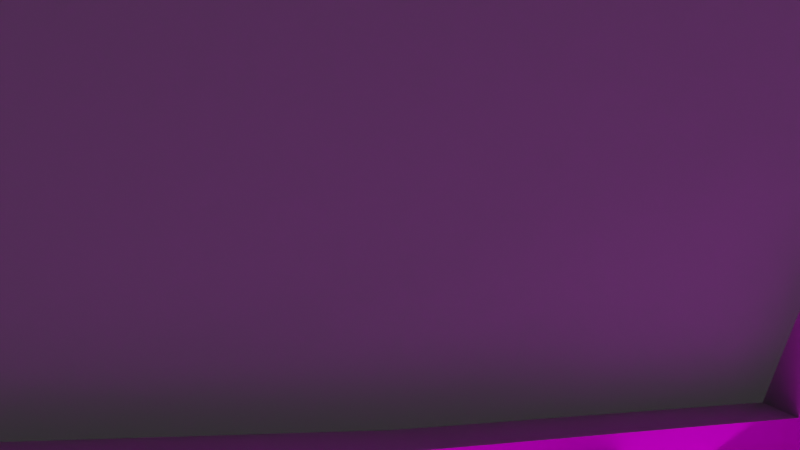 # Source: samdim_vc.blend  (saved by Blender 3.1.7; exported with 4.5.12 LTS)
import bpy
from mathutils import Matrix  # noqa: F401  (used for matrix-valued properties, if any)

bpy.ops.wm.read_factory_settings(use_empty=True)
scene = bpy.context.scene
scene.name = 'Scene'

# ---- collections
col_collection = bpy.data.collections.new('Collection'); scene.collection.children.link(col_collection)

# ---- images (referenced by path relative to the original .blend; pixels are not part of the script)
import os
ASSET_DIR = os.environ.get("B2B_ASSET_DIR", "")  # directory of the original .blend (textures are referenced by path, not embedded)
HERE = os.path.dirname(os.path.abspath(__file__))  # packed textures are extracted next to this script under _unpacked/

def load_image(name, relpath, width, height, colorspace="sRGB"):
    """Load a texture the original file referenced (path relative to the .blend, or extracted next to this script)."""
    p = next((c for c in (os.path.join(HERE, relpath), os.path.join(ASSET_DIR, relpath)) if relpath and os.path.exists(c)), "")
    if p:
        img = bpy.data.images.load(p, check_existing=True)
        img.name = name
    else:  # same state as the original file: an image datablock whose file is absent (Cycles renders it pink)
        img = bpy.data.images.new(name, width, height)
        img.source = "FILE"
        img.filepath = "//" + (relpath or name)
    img.colorspace_settings.name = colorspace
    return img
img_il96bottom_bmp = load_image('il96bottom.bmp', 'il96bottom.bmp', 1024, 1024, 'sRGB')
img_panelz_lm_bmp = load_image('panelz_lm.bmp', 'panelz_lm.bmp', 1024, 1024, 'sRGB')
img_panelz_bmp = load_image('panelz.bmp', 'panelz.bmp', 1024, 1024, 'sRGB')

# ---- materials (node trees are filled in below, after node groups)
mat_material13_002 = bpy.data.materials.new('material13.002')
mat_material13_002.use_backface_culling = True
mat_material13_002.use_transparent_shadow = False
mat_material12_002 = bpy.data.materials.new('material12.002')
mat_material12_002.use_backface_culling = True
mat_material12_002.use_transparent_shadow = False
mat_material12_002.diffuse_color = (0.8314, 0.8314, 0.8314, 1.0)
mat_material06_002 = bpy.data.materials.new('material06.002')
mat_material06_002.use_backface_culling = True
mat_material06_002.use_transparent_shadow = False
mat_material06_002.diffuse_color = (0.3333, 0.3333, 0.3333, 1.0)
mat_material10_002 = bpy.data.materials.new('material10.002')
mat_material10_002.use_backface_culling = True
mat_material10_002.use_transparent_shadow = False
mat_material10_002.diffuse_color = (0.7529, 0.7529, 0.7529, 1.0)
mat_material17_002 = bpy.data.materials.new('material17.002')
mat_material17_002.use_backface_culling = True
mat_material17_002.use_transparent_shadow = False
mat_material01_002 = bpy.data.materials.new('material01.002')
mat_material01_002.surface_render_method = 'BLENDED'
mat_material01_002.blend_method = 'BLEND'
mat_material01_002.use_backface_culling = True
mat_material01_002.use_transparent_shadow = False
mat_material01_002.diffuse_color = (1.0, 0.01569, 0.04314, 0.549)
mat_material02_002 = bpy.data.materials.new('material02.002')
mat_material02_002.surface_render_method = 'BLENDED'
mat_material02_002.blend_method = 'BLEND'
mat_material02_002.use_backface_culling = True
mat_material02_002.use_transparent_shadow = False
mat_material02_002.diffuse_color = (0.4706, 0.5255, 0.5451, 0.549)
mat_material00_002 = bpy.data.materials.new('material00.002')
mat_material00_002.surface_render_method = 'BLENDED'
mat_material00_002.blend_method = 'BLEND'
mat_material00_002.use_backface_culling = True
mat_material00_002.use_transparent_shadow = False
mat_material00_002.diffuse_color = (0.08627, 0.5922, 0.0, 0.549)
mat_material09_002 = bpy.data.materials.new('material09.002')
mat_material09_002.use_backface_culling = True
mat_material09_002.use_transparent_shadow = False
mat_material09_002.diffuse_color = (0.7255, 0.7255, 0.7255, 1.0)

# ---- node groups
ng_auto_smooth = bpy.data.node_groups.new('Auto Smooth', 'GeometryNodeTree')
_s = ng_auto_smooth.interface.new_socket(name='Geometry', in_out='OUTPUT', socket_type='NodeSocketGeometry')
_s = ng_auto_smooth.interface.new_socket(name='Geometry', in_out='INPUT', socket_type='NodeSocketGeometry')
_s = ng_auto_smooth.interface.new_socket(name='Angle', in_out='INPUT', socket_type='NodeSocketFloat')
_s.subtype = 'ANGLE'
_s.min_value = 0.0
_s.max_value = 3.142
ng_auto_smooth.is_modifier = True
_N = ng_auto_smooth.nodes; _L = ng_auto_smooth.links
n0 = _N.new('NodeGroupOutput'); n0.name = 'Group Output'; n0.location = (480, -100)
n1 = _N.new('NodeGroupInput'); n1.name = 'Group Input'; n1.location = (-420, -300)
n2 = _N.new('NodeGroupInput'); n2.name = 'Group Input.001'; n2.location = (-60, -100)
n3 = _N.new('GeometryNodeSetShadeSmooth'); n3.name = 'Set Shade Smooth'; n3.location = (120, -100)
n3.domain = 'EDGE'
n4 = _N.new('GeometryNodeSetShadeSmooth'); n4.name = 'Set Shade Smooth.001'; n4.location = (300, -100)
n5 = _N.new('GeometryNodeInputMeshEdgeAngle'); n5.name = 'Edge Angle'; n5.location = (-420, -220)
n6 = _N.new('GeometryNodeInputEdgeSmooth'); n6.name = 'Is Edge Smooth'; n6.location = (-60, -160)
n7 = _N.new('GeometryNodeInputShadeSmooth'); n7.name = 'Is Face Smooth'; n7.location = (-240, -340)
n8 = _N.new('FunctionNodeBooleanMath'); n8.name = 'Boolean Math'; n8.location = (-60, -220)
n9 = _N.new('FunctionNodeCompare'); n9.name = 'Compare'; n9.location = (-240, -180)
n9.operation = 'LESS_EQUAL'
_L.new(n5.outputs[0], n9.inputs[0])
_L.new(n4.outputs[0], n0.inputs[0])
_L.new(n1.outputs[1], n9.inputs[1])
_L.new(n9.outputs[0], n8.inputs[0])
_L.new(n7.outputs[0], n8.inputs[1])
_L.new(n2.outputs[0], n3.inputs[0])
_L.new(n6.outputs[0], n3.inputs[1])
_L.new(n3.outputs[0], n4.inputs[0])
_L.new(n8.outputs[0], n3.inputs[2])
n0.is_active_output = True

# ---- material node trees
mat_material13_002.use_nodes = True; mat_material13_002.node_tree.nodes.clear()
_N = mat_material13_002.node_tree.nodes; _L = mat_material13_002.node_tree.links
n0 = _N.new('ShaderNodeBsdfPrincipled'); n0.name = 'Principled BSDF'; n0.location = (10, 300)
n0.distribution = 'GGX'
n0.subsurface_method = 'RANDOM_WALK_SKIN'
n0.inputs[1].default_value = 1.0
n0.inputs[2].default_value = 1.0
n0.inputs[3].default_value = 1.45
n0.inputs[27].default_value = (0.0, 0.0, 0.0, 1.0)
n0.inputs[28].default_value = 1.0
n1 = _N.new('ShaderNodeOutputMaterial'); n1.name = 'Material Output'; n1.location = (320, 270)
n2 = _N.new('ShaderNodeTexImage'); n2.name = 'Image Texture'; n2.location = (-440, 210)
n2.label = 'BASE COLOR'
n2.image = img_il96bottom_bmp
_L.new(n0.outputs[0], n1.inputs[0])
_L.new(n2.outputs[0], n0.inputs[0])
n1.is_active_output = True
mat_material12_002.use_nodes = True; mat_material12_002.node_tree.nodes.clear()
_N = mat_material12_002.node_tree.nodes; _L = mat_material12_002.node_tree.links
n0 = _N.new('ShaderNodeBsdfPrincipled'); n0.name = 'Principled BSDF'; n0.location = (10, 300)
n0.distribution = 'GGX'
n0.subsurface_method = 'RANDOM_WALK_SKIN'
n0.inputs[0].default_value = (0.8314, 0.8314, 0.8314, 1.0)
n0.inputs[1].default_value = 1.0
n0.inputs[2].default_value = 1.0
n0.inputs[3].default_value = 1.45
n0.inputs[27].default_value = (0.0, 0.0, 0.0, 1.0)
n0.inputs[28].default_value = 1.0
n1 = _N.new('ShaderNodeOutputMaterial'); n1.name = 'Material Output'; n1.location = (320, 270)
_L.new(n0.outputs[0], n1.inputs[0])
n1.is_active_output = True
mat_material06_002.use_nodes = True; mat_material06_002.node_tree.nodes.clear()
_N = mat_material06_002.node_tree.nodes; _L = mat_material06_002.node_tree.links
n0 = _N.new('ShaderNodeBsdfPrincipled'); n0.name = 'Principled BSDF'; n0.location = (10, 300)
n0.distribution = 'GGX'
n0.subsurface_method = 'RANDOM_WALK_SKIN'
n0.inputs[0].default_value = (0.3333, 0.3333, 0.3333, 1.0)
n0.inputs[1].default_value = 1.0
n0.inputs[2].default_value = 1.0
n0.inputs[3].default_value = 1.45
n0.inputs[27].default_value = (0.0, 0.0, 0.0, 1.0)
n0.inputs[28].default_value = 1.0
n1 = _N.new('ShaderNodeOutputMaterial'); n1.name = 'Material Output'; n1.location = (320, 270)
_L.new(n0.outputs[0], n1.inputs[0])
n1.is_active_output = True
mat_material10_002.use_nodes = True; mat_material10_002.node_tree.nodes.clear()
_N = mat_material10_002.node_tree.nodes; _L = mat_material10_002.node_tree.links
n0 = _N.new('ShaderNodeBsdfPrincipled'); n0.name = 'Principled BSDF'; n0.location = (10, 300)
n0.distribution = 'GGX'
n0.subsurface_method = 'RANDOM_WALK_SKIN'
n0.inputs[0].default_value = (0.7529, 0.7529, 0.7529, 1.0)
n0.inputs[1].default_value = 1.0
n0.inputs[2].default_value = 1.0
n0.inputs[3].default_value = 1.45
n0.inputs[27].default_value = (0.0, 0.0, 0.0, 1.0)
n0.inputs[28].default_value = 1.0
n1 = _N.new('ShaderNodeOutputMaterial'); n1.name = 'Material Output'; n1.location = (320, 270)
_L.new(n0.outputs[0], n1.inputs[0])
n1.is_active_output = True
mat_material17_002.use_nodes = True; mat_material17_002.node_tree.nodes.clear()
_N = mat_material17_002.node_tree.nodes; _L = mat_material17_002.node_tree.links
n0 = _N.new('ShaderNodeBsdfPrincipled'); n0.name = 'Principled BSDF'; n0.location = (10, 300)
n0.distribution = 'GGX'
n0.subsurface_method = 'RANDOM_WALK_SKIN'
n0.inputs[1].default_value = 1.0
n0.inputs[2].default_value = 1.0
n0.inputs[3].default_value = 1.45
n0.inputs[28].default_value = 1.0
n1 = _N.new('ShaderNodeOutputMaterial'); n1.name = 'Material Output'; n1.location = (320, 270)
n2 = _N.new('ShaderNodeTexImage'); n2.name = 'Image Texture'; n2.location = (-440, -20)
n2.label = 'EMISSIVE'
n2.image = img_panelz_lm_bmp
n3 = _N.new('ShaderNodeTexImage'); n3.name = 'Image Texture.001'; n3.location = (-440, 440)
n3.label = 'BASE COLOR'
n3.image = img_panelz_bmp
_L.new(n0.outputs[0], n1.inputs[0])
_L.new(n2.outputs[0], n0.inputs[27])
_L.new(n3.outputs[0], n0.inputs[0])
n1.is_active_output = True
mat_material01_002.use_nodes = True; mat_material01_002.node_tree.nodes.clear()
_N = mat_material01_002.node_tree.nodes; _L = mat_material01_002.node_tree.links
n0 = _N.new('ShaderNodeBsdfPrincipled'); n0.name = 'Principled BSDF'; n0.location = (10, 300)
n0.distribution = 'GGX'
n0.subsurface_method = 'RANDOM_WALK_SKIN'
n0.inputs[0].default_value = (1.0, 0.01569, 0.04314, 1.0)
n0.inputs[1].default_value = 1.0
n0.inputs[2].default_value = 1.0
n0.inputs[3].default_value = 1.45
n0.inputs[4].default_value = 0.549
n0.inputs[27].default_value = (0.0, 0.0, 0.0, 1.0)
n0.inputs[28].default_value = 1.0
n1 = _N.new('ShaderNodeOutputMaterial'); n1.name = 'Material Output'; n1.location = (320, 270)
_L.new(n0.outputs[0], n1.inputs[0])
n1.is_active_output = True
mat_material02_002.use_nodes = True; mat_material02_002.node_tree.nodes.clear()
_N = mat_material02_002.node_tree.nodes; _L = mat_material02_002.node_tree.links
n0 = _N.new('ShaderNodeBsdfPrincipled'); n0.name = 'Principled BSDF'; n0.location = (10, 300)
n0.distribution = 'GGX'
n0.subsurface_method = 'RANDOM_WALK_SKIN'
n0.inputs[0].default_value = (0.4706, 0.5255, 0.5451, 1.0)
n0.inputs[1].default_value = 1.0
n0.inputs[2].default_value = 1.0
n0.inputs[3].default_value = 1.45
n0.inputs[4].default_value = 0.549
n0.inputs[27].default_value = (0.0, 0.0, 0.0, 1.0)
n0.inputs[28].default_value = 1.0
n1 = _N.new('ShaderNodeOutputMaterial'); n1.name = 'Material Output'; n1.location = (320, 270)
_L.new(n0.outputs[0], n1.inputs[0])
n1.is_active_output = True
mat_material00_002.use_nodes = True; mat_material00_002.node_tree.nodes.clear()
_N = mat_material00_002.node_tree.nodes; _L = mat_material00_002.node_tree.links
n0 = _N.new('ShaderNodeBsdfPrincipled'); n0.name = 'Principled BSDF'; n0.location = (10, 300)
n0.distribution = 'GGX'
n0.subsurface_method = 'RANDOM_WALK_SKIN'
n0.inputs[0].default_value = (0.08627, 0.5922, 0.0, 1.0)
n0.inputs[1].default_value = 1.0
n0.inputs[2].default_value = 1.0
n0.inputs[3].default_value = 1.45
n0.inputs[4].default_value = 0.549
n0.inputs[27].default_value = (0.0, 0.0, 0.0, 1.0)
n0.inputs[28].default_value = 1.0
n1 = _N.new('ShaderNodeOutputMaterial'); n1.name = 'Material Output'; n1.location = (320, 270)
_L.new(n0.outputs[0], n1.inputs[0])
n1.is_active_output = True
mat_material09_002.use_nodes = True; mat_material09_002.node_tree.nodes.clear()
_N = mat_material09_002.node_tree.nodes; _L = mat_material09_002.node_tree.links
n0 = _N.new('ShaderNodeBsdfPrincipled'); n0.name = 'Principled BSDF'; n0.location = (10, 300)
n0.distribution = 'GGX'
n0.subsurface_method = 'RANDOM_WALK_SKIN'
n0.inputs[0].default_value = (0.7255, 0.7255, 0.7255, 1.0)
n0.inputs[1].default_value = 1.0
n0.inputs[2].default_value = 1.0
n0.inputs[3].default_value = 1.45
n0.inputs[27].default_value = (0.0, 0.0, 0.0, 1.0)
n0.inputs[28].default_value = 1.0
n1 = _N.new('ShaderNodeOutputMaterial'); n1.name = 'Material Output'; n1.location = (320, 270)
_L.new(n0.outputs[0], n1.inputs[0])
n1.is_active_output = True

# ---- world
world_world = bpy.data.worlds.new('World'); scene.world = world_world
world_world.use_nodes = True; world_world.node_tree.nodes.clear()
_N = world_world.node_tree.nodes; _L = world_world.node_tree.links
n0 = _N.new('ShaderNodeOutputWorld'); n0.name = 'World Output'; n0.location = (300, 300)
n1 = _N.new('ShaderNodeBackground'); n1.name = 'Background'; n1.location = (10, 300)
n1.inputs[0].default_value = (0.05088, 0.05088, 0.05088, 1.0)
_L.new(n1.outputs[0], n0.inputs[0])
n0.is_active_output = True
world_world.color = (0.05088, 0.05088, 0.05088)
world_world.use_sun_shadow = False
world_world.sun_shadow_jitter_overblur = 0.0

# ---- cameras
cam_camera_001 = bpy.data.cameras.new('Camera.001')

# ---- meshes
me_part000_002 = bpy.data.meshes.new('part000.002')
me_part000_002.from_pydata([(-0.8909, -20.66, 1.537), (-1.159, -20.7, 1.424), (-1.328, -20.06, 1.559), (-0.5685, -21.36, 1.511), (-0.838, -21.33, 1.404), (-0.3243, -21.4, 1.579), (0.3243, -21.4, 1.579), (0.044, -21.82, 1.428), (-0.044, -21.82, 1.428), (0.5685, -21.36, 1.511), (0.8909, -20.66, 1.537), (0.838, -21.33, 1.404), (1.328, -20.06, 1.559), (1.159, -20.7, 1.424), (-0.5685, -21.36, 1.511), (-0.8909, -20.66, 1.537), (0.8909, -20.66, 1.537), (0.5685, -21.36, 1.511), (0.5685, -21.36, 1.511), (0.3243, -21.4, 1.579), (-0.3243, -21.4, 1.579), (-0.5685, -21.36, 1.511), (-0.8909, -20.66, 1.537), (-1.328, -20.06, 1.559), (1.328, -20.06, 1.559), (0.8909, -20.66, 1.537), (-1.556, -20.06, 1.193), (-1.719, -20.06, 0.8247), (-1.818, -20.06, 0.3519), (1.818, -20.06, 0.3519), (1.719, -20.06, 0.8247), (1.556, -20.06, 1.193), (1.328, -20.06, 1.559), (-1.328, -20.06, 1.559), (1.818, -20.06, 0.3519), (-1.818, -20.06, 0.3519), (-1.543, -20.58, 0.3265), (1.543, -20.58, 0.3265), (1.543, -20.58, 0.3265), (-1.543, -20.58, 0.3265), (-1.345, -21.23, 0.2425), (1.345, -21.23, 0.2425), (1.345, -21.23, 0.2425), (-1.345, -21.23, 0.2425), (-1.146, -21.73, 0.1945), (1.146, -21.73, 0.1945), (1.146, -21.73, 0.1945), (-1.146, -21.73, 0.1945), (-0.8428, -22.34, 0.1396), (0.8428, -22.34, 0.1396), (-1.818, -20.06, 0.3519), (-1.719, -20.06, 0.8247), (-1.465, -20.58, 0.728), (-1.543, -20.58, 0.3265), (-1.281, -21.23, 0.646), (-1.345, -21.23, 0.2425), (-1.097, -21.73, 0.532), (-1.146, -21.73, 0.1945), (-1.246, -21.08, 0.958), (-0.9851, -21.73, 0.768), (-0.8093, -22.34, 0.3185), (-0.8428, -22.34, 0.1396), (-0.7335, -22.34, 0.5068), (-1.567, -20.35, 0.922), (-1.493, -20.35, 1.122), (-1.556, -20.06, 1.193), (-1.043, -20.94, 1.424), (-1.295, -20.94, 0.924), (-0.993, -21.08, 1.404), (-0.74, -21.48, 1.432), (-0.988, -21.65, 0.948), (-0.914, -21.67, 1.042), (-2.677e-15, -21.86, 1.424), (-2.732e-15, -22.31, 0.98), (-0.056, -22.26, 0.972), (-0.382, -21.67, 1.43), (-0.82, -21.86, 1.004), (-0.6171, -22.34, 0.6536), (-0.464, -22.05, 0.98), (-0.4584, -22.34, 0.7478), (-0.1337, -22.34, 0.8532), (-0.3201, -22.34, 0.8175), (-2.74e-15, -22.38, 0.8739), (1.543, -20.58, 0.3265), (1.465, -20.58, 0.728), (1.719, -20.06, 0.8247), (1.818, -20.06, 0.3519), (1.345, -21.23, 0.2425), (1.281, -21.23, 0.646), (1.146, -21.73, 0.1945), (1.097, -21.73, 0.532), (0.9851, -21.73, 0.768), (1.246, -21.08, 0.958), (0.8428, -22.34, 0.1396), (0.8093, -22.34, 0.3185), (0.7335, -22.34, 0.5068), (1.567, -20.35, 0.922), (1.556, -20.06, 1.193), (1.449, -20.35, 1.122), (1.043, -20.94, 1.424), (1.295, -20.94, 0.924), (0.993, -21.08, 1.404), (0.74, -21.48, 1.432), (0.988, -21.65, 0.948), (0.914, -21.67, 1.042), (0.056, -22.26, 0.972), (0.382, -21.67, 1.43), (0.82, -21.86, 1.004), (0.6171, -22.34, 0.6536), (0.4584, -22.34, 0.7478), (0.464, -22.05, 0.98), (0.1337, -22.34, 0.8532), (0.3201, -22.34, 0.8175)], [], [(0, 1, 2), (0, 3, 4), (5, 6, 7), (5, 7, 8), (9, 10, 11), (10, 12, 13), (14, 15, 16), (14, 16, 17), (18, 19, 20), (18, 20, 21), (22, 23, 24), (22, 24, 25), (26, 27, 28), (26, 28, 29), (26, 29, 30), (26, 30, 31), (26, 31, 32), (26, 32, 33), (34, 35, 36), (34, 36, 37), (38, 39, 40), (38, 40, 41), (42, 43, 44), (42, 44, 45), (46, 47, 48), (46, 48, 49), (50, 51, 52), (50, 52, 53), (53, 52, 54), (53, 54, 55), (55, 54, 56), (55, 56, 57), (54, 58, 59), (54, 59, 56), (57, 56, 60), (57, 60, 61), (56, 59, 62), (56, 62, 60), (63, 52, 51), (64, 65, 1), (1, 65, 2), (1, 0, 66), (67, 52, 63), (58, 67, 66), (58, 66, 68), (58, 54, 52), (58, 52, 67), (66, 0, 68), (68, 0, 4), (4, 3, 69), (70, 59, 58), (70, 71, 59), (72, 73, 74), (72, 74, 8), (75, 69, 3), (75, 3, 5), (4, 69, 76), (4, 76, 71), (71, 76, 59), (59, 76, 77), (59, 77, 62), (77, 76, 78), (77, 78, 79), (78, 74, 80), (80, 81, 78), (78, 81, 79), (82, 80, 74), (82, 74, 73), (83, 84, 85), (83, 85, 86), (87, 88, 84), (87, 84, 83), (89, 90, 88), (89, 88, 87), (90, 91, 92), (90, 92, 88), (93, 94, 90), (93, 90, 89), (94, 95, 91), (94, 91, 90), (85, 84, 96), (13, 97, 98), (12, 97, 13), (99, 10, 13), (96, 84, 100), (101, 99, 100), (101, 100, 92), (100, 84, 88), (100, 88, 92), (101, 10, 99), (11, 10, 101), (102, 9, 11), (92, 91, 103), (91, 104, 103), (7, 105, 73), (7, 73, 72), (6, 9, 102), (6, 102, 106), (104, 107, 102), (104, 102, 11), (91, 107, 104), (95, 108, 107), (95, 107, 91), (109, 110, 107), (109, 107, 108), (111, 105, 110), (110, 112, 111), (109, 112, 110), (73, 105, 111), (73, 111, 82), (51, 65, 63), (63, 65, 64), (98, 97, 96), (96, 97, 85), (8, 75, 5), (6, 106, 7)])
me_part000_002.polygons.foreach_set('use_smooth', [1, 1, 1, 1, 1, 1, 0, 0, 0, 0, 0, 0, 0, 0, 0, 0, 0, 0, 0, 0, 0, 0, 0, 0, 0, 0, 1, 1, 1, 1, 1, 1, 1, 1, 1, 1, 1, 1, 1, 1, 1, 1, 1, 1, 1, 1, 1, 1, 1, 1, 1, 1, 1, 1, 1, 1, 1, 1, 1, 1, 1, 1, 1, 1, 1, 1, 1, 1, 1, 1, 1, 1, 1, 1, 1, 1, 1, 1, 1, 1, 1, 1, 1, 1, 1, 1, 1, 1, 1, 1, 1, 1, 1, 1, 1, 1, 1, 1, 1, 1, 1, 1, 1, 1, 1, 1, 1, 1, 1, 1, 1, 1, 1, 1, 1, 1])
_uv = me_part000_002.uv_layers.new(name='UVMap')
_uv.uv.foreach_set('vector', [0.8693, 0.9172, 0.8566, 0.919, 0.8485, 0.8887, 0.8693, 0.9172, 0.8846, 0.9508, 0.8718, 0.9493, 0.8962, 0.9523, 0.9271, 0.9523, 0.9138, 0.9724, 0.8962, 0.9523, 0.9138, 0.9724, 0.9096, 0.9724, 0.9387, 0.9508, 0.954, 0.9172, 0.9515, 0.9493, 0.954, 0.9172, 0.9748, 0.8887, 0.9667, 0.919, 0.8846, 0.9508, 0.8693, 0.9172, 0.954, 0.9172, 0.8846, 0.9508, 0.954, 0.9172, 0.9387, 0.9508, 0.9387, 0.9508, 0.9271, 0.9523, 0.8962, 0.9523, 0.9387, 0.9508, 0.8962, 0.9523, 0.8846, 0.9508, 0.8693, 0.9172, 0.8485, 0.8887, 0.9748, 0.8887, 0.8693, 0.9172, 0.9748, 0.8887, 0.954, 0.9172, 0.8387, 0.8675, 0.8309, 0.85, 0.8262, 0.8275, 0.8387, 0.8675, 0.8262, 0.8275, 1.0, 0.8275, 0.8387, 0.8675, 1.0, 0.8275, 0.9954, 0.85, 0.8387, 0.8675, 0.9954, 0.85, 0.9876, 0.8675, 0.8387, 0.8675, 0.9876, 0.8675, 0.9766, 0.8849, 0.8387, 0.8675, 0.9766, 0.8849, 0.8496, 0.8849, 0.7197, 0.9326, 0.8253, 0.9326, 0.8173, 0.9473, 0.7197, 0.9326, 0.8173, 0.9473, 0.7277, 0.9473, 0.7277, 0.9473, 0.8173, 0.9473, 0.8115, 0.9658, 0.7277, 0.9473, 0.8115, 0.9658, 0.7335, 0.9658, 0.7335, 0.9658, 0.8115, 0.9658, 0.8057, 0.9799, 0.7335, 0.9658, 0.8057, 0.9799, 0.7393, 0.9799, 0.7393, 0.9799, 0.8057, 0.9799, 0.7969, 0.997, 0.7393, 0.9799, 0.7969, 0.997, 0.748, 0.997, 0.8252, 0.8887, 0.8299, 0.8887, 0.842, 0.9133, 0.8252, 0.8887, 0.842, 0.9133, 0.8383, 0.9133, 0.8383, 0.9133, 0.842, 0.9133, 0.8507, 0.9445, 0.8383, 0.9133, 0.8507, 0.9445, 0.8477, 0.9445, 0.8477, 0.9445, 0.8507, 0.9445, 0.8594, 0.9683, 0.8477, 0.9445, 0.8594, 0.9683, 0.8572, 0.9683, 0.8507, 0.9445, 0.8524, 0.9371, 0.8648, 0.9683, 0.8507, 0.9445, 0.8648, 0.9683, 0.8594, 0.9683, 0.8572, 0.9683, 0.8594, 0.9683, 0.8732, 0.9972, 0.8572, 0.9683, 0.8732, 0.9972, 0.8716, 0.9972, 0.8594, 0.9683, 0.8648, 0.9683, 0.8768, 0.9972, 0.8594, 0.9683, 0.8768, 0.9972, 0.8732, 0.9972, 0.8372, 0.9023, 0.842, 0.9133, 0.8299, 0.8887, 0.8406, 0.9023, 0.8377, 0.8887, 0.8566, 0.919, 0.8566, 0.919, 0.8377, 0.8887, 0.8485, 0.8887, 0.8566, 0.919, 0.8693, 0.9172, 0.8621, 0.9304, 0.85, 0.9305, 0.842, 0.9133, 0.8372, 0.9023, 0.8524, 0.9371, 0.85, 0.9305, 0.8621, 0.9304, 0.8524, 0.9371, 0.8621, 0.9304, 0.8644, 0.9371, 0.8524, 0.9371, 0.8507, 0.9445, 0.842, 0.9133, 0.8524, 0.9371, 0.842, 0.9133, 0.85, 0.9305, 0.8621, 0.9304, 0.8693, 0.9172, 0.8644, 0.9371, 0.8644, 0.9371, 0.8693, 0.9172, 0.8718, 0.9493, 0.8718, 0.9493, 0.8846, 0.9508, 0.8765, 0.9562, 0.8647, 0.9643, 0.8648, 0.9683, 0.8524, 0.9371, 0.8647, 0.9643, 0.8682, 0.9656, 0.8648, 0.9683, 0.9117, 0.9746, 0.9117, 0.9958, 0.909, 0.9935, 0.9117, 0.9746, 0.909, 0.9935, 0.9096, 0.9724, 0.8935, 0.9653, 0.8765, 0.9562, 0.8846, 0.9508, 0.8935, 0.9653, 0.8846, 0.9508, 0.8962, 0.9523, 0.8718, 0.9493, 0.8765, 0.9562, 0.8727, 0.9746, 0.8718, 0.9493, 0.8727, 0.9746, 0.8682, 0.9656, 0.8682, 0.9656, 0.8727, 0.9746, 0.8648, 0.9683, 0.8648, 0.9683, 0.8727, 0.9746, 0.8823, 0.9972, 0.8648, 0.9683, 0.8823, 0.9972, 0.8768, 0.9972, 0.8823, 0.9972, 0.8727, 0.9746, 0.8896, 0.9834, 0.8823, 0.9972, 0.8896, 0.9834, 0.8898, 0.9972, 0.8896, 0.9834, 0.909, 0.9935, 0.9053, 0.9972, 0.9053, 0.9972, 0.8964, 0.9972, 0.8896, 0.9834, 0.8896, 0.9834, 0.8964, 0.9972, 0.8898, 0.9972, 0.9117, 0.9991, 0.9053, 0.9972, 0.909, 0.9935, 0.9117, 0.9991, 0.909, 0.9935, 0.9117, 0.9958, 0.9851, 0.9133, 0.9813, 0.9133, 0.9934, 0.8887, 0.9851, 0.9133, 0.9934, 0.8887, 0.9981, 0.8887, 0.9756, 0.9445, 0.9726, 0.9445, 0.9813, 0.9133, 0.9756, 0.9445, 0.9813, 0.9133, 0.9851, 0.9133, 0.9661, 0.9683, 0.9639, 0.9683, 0.9726, 0.9445, 0.9661, 0.9683, 0.9726, 0.9445, 0.9756, 0.9445, 0.9639, 0.9683, 0.9585, 0.9683, 0.9709, 0.9371, 0.9639, 0.9683, 0.9709, 0.9371, 0.9726, 0.9445, 0.9517, 0.9972, 0.9501, 0.9972, 0.9639, 0.9683, 0.9517, 0.9972, 0.9639, 0.9683, 0.9661, 0.9683, 0.9501, 0.9972, 0.9465, 0.9972, 0.9585, 0.9683, 0.9501, 0.9972, 0.9585, 0.9683, 0.9639, 0.9683, 0.9934, 0.8887, 0.9813, 0.9133, 0.9862, 0.9023, 0.9667, 0.919, 0.9857, 0.8887, 0.9805, 0.9023, 0.9748, 0.8887, 0.9857, 0.8887, 0.9667, 0.919, 0.9612, 0.9304, 0.954, 0.9172, 0.9667, 0.919, 0.9862, 0.9023, 0.9813, 0.9133, 0.9733, 0.9305, 0.9589, 0.9371, 0.9612, 0.9304, 0.9733, 0.9305, 0.9589, 0.9371, 0.9733, 0.9305, 0.9709, 0.9371, 0.9733, 0.9305, 0.9813, 0.9133, 0.9726, 0.9445, 0.9733, 0.9305, 0.9726, 0.9445, 0.9709, 0.9371, 0.9589, 0.9371, 0.954, 0.9172, 0.9612, 0.9304, 0.9515, 0.9493, 0.954, 0.9172, 0.9589, 0.9371, 0.9468, 0.9562, 0.9387, 0.9508, 0.9515, 0.9493, 0.9709, 0.9371, 0.9585, 0.9683, 0.9586, 0.9643, 0.9585, 0.9683, 0.9551, 0.9656, 0.9586, 0.9643, 0.9138, 0.9724, 0.9143, 0.9935, 0.9117, 0.9958, 0.9138, 0.9724, 0.9117, 0.9958, 0.9117, 0.9746, 0.9271, 0.9523, 0.9387, 0.9508, 0.9468, 0.9562, 0.9271, 0.9523, 0.9468, 0.9562, 0.9298, 0.9653, 0.9551, 0.9656, 0.9506, 0.9746, 0.9468, 0.9562, 0.9551, 0.9656, 0.9468, 0.9562, 0.9515, 0.9493, 0.9585, 0.9683, 0.9506, 0.9746, 0.9551, 0.9656, 0.9465, 0.9972, 0.941, 0.9972, 0.9506, 0.9746, 0.9465, 0.9972, 0.9506, 0.9746, 0.9585, 0.9683, 0.9335, 0.9972, 0.9337, 0.9834, 0.9506, 0.9746, 0.9335, 0.9972, 0.9506, 0.9746, 0.941, 0.9972, 0.918, 0.9972, 0.9143, 0.9935, 0.9337, 0.9834, 0.9337, 0.9834, 0.9269, 0.9972, 0.918, 0.9972, 0.9335, 0.9972, 0.9269, 0.9972, 0.9337, 0.9834, 0.9117, 0.9958, 0.9143, 0.9935, 0.918, 0.9972, 0.9117, 0.9958, 0.918, 0.9972, 0.9117, 0.9991, 0.8299, 0.8887, 0.8377, 0.8887, 0.8372, 0.9023, 0.8372, 0.9023, 0.8377, 0.8887, 0.8406, 0.9023, 0.9805, 0.9023, 0.9857, 0.8887, 0.9862, 0.9023, 0.9862, 0.9023, 0.9857, 0.8887, 0.9934, 0.8887, 0.9096, 0.9724, 0.8935, 0.9653, 0.8962, 0.9523, 0.9271, 0.9523, 0.9298, 0.9653, 0.9138, 0.9724])
me_part000_002.materials.append(mat_material13_002)
me_part000_002.use_remesh_fix_poles = True
me_part000_002.use_remesh_preserve_attributes = False
me_part000_002.update()
me_part000_002.normals_split_custom_set([tuple(v) for v in zip(*[iter([0.3409, 0.2216, -0.9136, 0.6034, 0.2842, -0.7451, 0.6007, 0.3163, -0.7342, 0.3409, 0.2216, -0.9136, 0.319, 0.2172, -0.9225, 0.4819, 0.2353, -0.8441, 0.1259, 0.3818, -0.9156, -0.1607, 0.3367, -0.9278, -0.2681, 0.4755, -0.8379, 0.1259, 0.3818, -0.9156, -0.2681, 0.4755, -0.8379, 0.2678, 0.475, -0.8382, -0.3502, 0.1683, -0.9214, -0.3409, 0.2216, -0.9136, -0.4664, 0.2467, -0.8495, -0.3409, 0.2216, -0.9136, -0.6007, 0.3163, -0.7342, -0.6287, 0.3157, -0.7107, 0.0, 0.03691, -0.9993, 0.0, 0.03691, -0.9993, 0.0, 0.03691, -0.9993, 0.0, 0.03691, -0.9993, 0.0, 0.03691, -0.9993, 0.0, 0.03691, -0.9993, 0.0, -0.9048, -0.4258, 0.0, -0.9048, -0.4258, 0.0, -0.9048, -0.4258, 0.0, -0.9048, -0.4258, 0.0, -0.9048, -0.4258, 0.0, -0.9048, -0.4258, 0.0, 0.03702, -0.9993, 0.0, 0.03702, -0.9993, 0.0, 0.03702, -0.9993, 0.0, 0.03702, -0.9993, 0.0, 0.03702, -0.9993, 0.0, 0.03702, -0.9993, 0.0, -1.0, 5.84e-06, 0.0, -1.0, 5.84e-06, 0.0, -1.0, 5.84e-06, 0.0, -1.0, 0.0, 0.0, -1.0, 0.0, 0.0, -1.0, 0.0, 0.0, -1.0, -5.834e-06, 0.0, -1.0, -5.834e-06, 0.0, -1.0, -5.834e-06, 0.0, -1.0, -2.08e-06, 0.0, -1.0, -2.08e-06, 0.0, -1.0, -2.08e-06, 0.0, -1.0, -3.346e-06, 0.0, -1.0, -3.346e-06, 0.0, -1.0, -3.346e-06, 0.0, -1.0, 7.839e-06, 0.0, -1.0, 7.839e-06, 0.0, -1.0, 7.839e-06, 0.0, -0.04921, 0.9988, 0.0, -0.04921, 0.9988, 0.0, -0.04921, 0.9988, 0.0, -0.04921, 0.9988, 0.0, -0.04921, 0.9988, 0.0, -0.04921, 0.9988, 0.0, -0.1274, 0.9919, 0.0, -0.1274, 0.9919, 0.0, -0.1274, 0.9919, 0.0, -0.1274, 0.9919, 0.0, -0.1274, 0.9919, 0.0, -0.1274, 0.9919, 0.0, -0.09594, 0.9954, 0.0, -0.09594, 0.9954, 0.0, -0.09594, 0.9954, 0.0, -0.09594, 0.9954, 0.0, -0.09594, 0.9954, 0.0, -0.09594, 0.9954, 0.0, -0.09025, 0.9959, 0.0, -0.09025, 0.9959, 0.0, -0.09025, 0.9959, 0.0, -0.09025, 0.9959, 0.0, -0.09025, 0.9959, 0.0, -0.09025, 0.9959, 0.8677, 0.4628, -0.1814, 0.8823, 0.4197, -0.2131, 0.9122, 0.3846, -0.141, 0.8677, 0.4628, -0.1814, 0.9122, 0.3846, -0.141, 0.908, 0.3766, -0.1836, 0.908, 0.3766, -0.1836, 0.9122, 0.3846, -0.141, 0.9115, 0.3458, -0.2225, 0.908, 0.3766, -0.1836, 0.9115, 0.3458, -0.2225, 0.9297, 0.3294, -0.1647, 0.9297, 0.3294, -0.1647, 0.9115, 0.3458, -0.2225, 0.8646, 0.4411, -0.2407, 0.9297, 0.3294, -0.1647, 0.8646, 0.4411, -0.2407, 0.8986, 0.4172, -0.1359, 0.9115, 0.3458, -0.2225, 0.894, 0.3358, -0.2967, 0.8094, 0.5089, -0.2932, 0.9115, 0.3458, -0.2225, 0.8094, 0.5089, -0.2932, 0.8646, 0.4411, -0.2407, 0.8986, 0.4172, -0.1359, 0.8646, 0.4411, -0.2407, 0.8401, 0.4797, -0.2531, 0.8986, 0.4172, -0.1359, 0.8401, 0.4797, -0.2531, 0.8777, 0.4621, -0.1266, 0.8646, 0.4411, -0.2407, 0.8094, 0.5089, -0.2932, 0.7966, 0.5137, -0.3188, 0.8646, 0.4411, -0.2407, 0.7966, 0.5137, -0.3188, 0.8401, 0.4797, -0.2531, 0.9043, 0.3758, -0.2027, 0.9122, 0.3846, -0.141, 0.8823, 0.4197, -0.2131, 0.8533, 0.294, -0.4306, 0.8444, 0.3104, -0.4366, 0.6034, 0.2842, -0.7451, 0.6034, 0.2842, -0.7451, 0.8444, 0.3104, -0.4366, 0.6007, 0.3163, -0.7342, 0.6034, 0.2842, -0.7451, 0.3409, 0.2216, -0.9136, 0.5372, 0.2172, -0.815, 0.92, 0.3095, -0.2404, 0.9122, 0.3846, -0.141, 0.9043, 0.3758, -0.2027, 0.894, 0.3358, -0.2967, 0.92, 0.3095, -0.2404, 0.5372, 0.2172, -0.815, 0.894, 0.3358, -0.2967, 0.5372, 0.2172, -0.815, 0.5315, 0.2289, -0.8156, 0.894, 0.3358, -0.2967, 0.9115, 0.3458, -0.2225, 0.9122, 0.3846, -0.141, 0.894, 0.3358, -0.2967, 0.9122, 0.3846, -0.141, 0.92, 0.3095, -0.2404, 0.5372, 0.2172, -0.815, 0.3409, 0.2216, -0.9136, 0.5315, 0.2289, -0.8156, 0.5315, 0.2289, -0.8156, 0.3409, 0.2216, -0.9136, 0.4819, 0.2353, -0.8441, 0.4819, 0.2353, -0.8441, 0.319, 0.2172, -0.9225, 0.4662, 0.3004, -0.8321, 0.7907, 0.5595, -0.2485, 0.8094, 0.5089, -0.2932, 0.894, 0.3358, -0.2967, 0.7907, 0.5595, -0.2485, 0.7544, 0.5327, -0.3835, 0.8094, 0.5089, -0.2932, -0.0002452, 0.7079, -0.7063, -0.06518, 0.6857, -0.725, 0.4109, 0.6525, -0.6367, -0.0002452, 0.7079, -0.7063, 0.4109, 0.6525, -0.6367, 0.2678, 0.475, -0.8382, 0.188, 0.4008, -0.8967, 0.4662, 0.3004, -0.8321, 0.319, 0.2172, -0.9225, 0.188, 0.4008, -0.8967, 0.319, 0.2172, -0.9225, 0.1259, 0.3818, -0.9156, 0.4819, 0.2353, -0.8441, 0.4662, 0.3004, -0.8321, 0.6974, 0.5417, -0.4692, 0.4819, 0.2353, -0.8441, 0.6974, 0.5417, -0.4692, 0.7544, 0.5327, -0.3835, 0.7544, 0.5327, -0.3835, 0.6974, 0.5417, -0.4692, 0.8094, 0.5089, -0.2932, 0.8094, 0.5089, -0.2932, 0.6974, 0.5417, -0.4692, 0.5799, 0.63, -0.5165, 0.8094, 0.5089, -0.2932, 0.5799, 0.63, -0.5165, 0.7966, 0.5137, -0.3188, 0.5799, 0.63, -0.5165, 0.6974, 0.5417, -0.4692, 0.288, 0.6151, -0.734, 0.5799, 0.63, -0.5165, 0.288, 0.6151, -0.734, 0.3256, 0.6169, -0.7166, 0.288, 0.6151, -0.734, 0.4109, 0.6525, -0.6367, 0.2698, 0.6399, -0.7196, 0.2698, 0.6399, -0.7196, 0.2632, 0.5679, -0.7799, 0.288, 0.6151, -0.734, 0.288, 0.6151, -0.734, 0.2632, 0.5679, -0.7799, 0.3256, 0.6169, -0.7166, -0.1235, 0.6626, -0.7387, 0.2698, 0.6399, -0.7196, 0.4109, 0.6525, -0.6367, -0.1235, 0.6626, -0.7387, 0.4109, 0.6525, -0.6367, -0.06518, 0.6857, -0.725, -0.913, 0.375, -0.1607, -0.9135, 0.3841, -0.1341, -0.8833, 0.4195, -0.2095, -0.913, 0.375, -0.1607, -0.8833, 0.4195, -0.2095, -0.8703, 0.462, -0.1705, -0.9343, 0.3273, -0.1412, -0.9076, 0.3484, -0.2342, -0.9135, 0.3841, -0.1341, -0.9343, 0.3273, -0.1412, -0.9135, 0.3841, -0.1341, -0.913, 0.375, -0.1607, -0.8952, 0.4203, -0.1479, -0.8601, 0.4422, -0.2545, -0.9076, 0.3484, -0.2342, -0.8952, 0.4203, -0.1479, -0.9076, 0.3484, -0.2342, -0.9343, 0.3273, -0.1412, -0.8601, 0.4422, -0.2545, -0.7804, 0.526, -0.3381, -0.8717, 0.3766, -0.3135, -0.8601, 0.4422, -0.2545, -0.8717, 0.3766, -0.3135, -0.9076, 0.3484, -0.2342, -0.8676, 0.4699, -0.1625, -0.8441, 0.4765, -0.2461, -0.8601, 0.4422, -0.2545, -0.8676, 0.4699, -0.1625, -0.8601, 0.4422, -0.2545, -0.8952, 0.4203, -0.1479, -0.8441, 0.4765, -0.2461, -0.7216, 0.5567, -0.4114, -0.7804, 0.526, -0.3381, -0.8441, 0.4765, -0.2461, -0.7804, 0.526, -0.3381, -0.8601, 0.4422, -0.2545, -0.8833, 0.4195, -0.2095, -0.9135, 0.3841, -0.1341, -0.88, 0.4111, -0.2377, -0.6287, 0.3157, -0.7107, -0.8278, 0.3673, -0.4241, -0.8186, 0.4073, -0.405, -0.6007, 0.3163, -0.7342, -0.8278, 0.3673, -0.4241, -0.6287, 0.3157, -0.7107, -0.5225, 0.2727, -0.8079, -0.3409, 0.2216, -0.9136, -0.6287, 0.3157, -0.7107, -0.88, 0.4111, -0.2377, -0.9135, 0.3841, -0.1341, -0.9018, 0.3615, -0.2368, -0.5164, 0.2842, -0.8078, -0.5225, 0.2727, -0.8079, -0.9018, 0.3615, -0.2368, -0.5164, 0.2842, -0.8078, -0.9018, 0.3615, -0.2368, -0.8717, 0.3766, -0.3135, -0.9018, 0.3615, -0.2368, -0.9135, 0.3841, -0.1341, -0.9076, 0.3484, -0.2342, -0.9018, 0.3615, -0.2368, -0.9076, 0.3484, -0.2342, -0.8717, 0.3766, -0.3135, -0.5164, 0.2842, -0.8078, -0.3409, 0.2216, -0.9136, -0.5225, 0.2727, -0.8079, -0.4664, 0.2467, -0.8495, -0.3409, 0.2216, -0.9136, -0.5164, 0.2842, -0.8078, -0.4765, 0.2636, -0.8387, -0.3502, 0.1683, -0.9214, -0.4664, 0.2467, -0.8495, -0.8717, 0.3766, -0.3135, -0.7804, 0.526, -0.3381, -0.7907, 0.5595, -0.2485, -0.7804, 0.526, -0.3381, -0.7367, 0.5489, -0.3948, -0.7907, 0.5595, -0.2485, -0.2681, 0.4754, -0.8379, -0.4859, 0.5906, -0.6443, -0.06518, 0.6857, -0.725, -0.2681, 0.4754, -0.8379, -0.06518, 0.6857, -0.725, -0.0002452, 0.7079, -0.7063, -0.1607, 0.3367, -0.9278, -0.3502, 0.1683, -0.9214, -0.4765, 0.2636, -0.8387, -0.1607, 0.3367, -0.9278, -0.4765, 0.2636, -0.8387, -0.2401, 0.3323, -0.9121, -0.7367, 0.5489, -0.3948, -0.6233, 0.5619, -0.5438, -0.4765, 0.2636, -0.8387, -0.7367, 0.5489, -0.3948, -0.4765, 0.2636, -0.8387, -0.4664, 0.2467, -0.8495, -0.7804, 0.526, -0.3381, -0.6233, 0.5619, -0.5438, -0.7367, 0.5489, -0.3948, -0.7216, 0.5567, -0.4114, -0.4492, 0.6296, -0.634, -0.6233, 0.5619, -0.5438, -0.7216, 0.5567, -0.4114, -0.6233, 0.5619, -0.5438, -0.7804, 0.526, -0.3381, -0.314, 0.5972, -0.7381, -0.2821, 0.6051, -0.7445, -0.6233, 0.5619, -0.5438, -0.314, 0.5972, -0.7381, -0.6233, 0.5619, -0.5438, -0.4492, 0.6296, -0.634, -0.3477, 0.583, -0.7343, -0.4859, 0.5906, -0.6443, -0.2821, 0.6051, -0.7445, -0.2821, 0.6051, -0.7445, -0.2632, 0.5679, -0.7799, -0.3477, 0.583, -0.7343, -0.314, 0.5972, -0.7381, -0.2632, 0.5679, -0.7799, -0.2821, 0.6051, -0.7445, -0.06518, 0.6857, -0.725, -0.4859, 0.5906, -0.6443, -0.3477, 0.583, -0.7343, -0.06518, 0.6857, -0.725, -0.3477, 0.583, -0.7343, -0.1235, 0.6626, -0.7387, 0.8823, 0.4197, -0.2131, 0.8444, 0.3104, -0.4366, 0.9043, 0.3758, -0.2027, 0.9043, 0.3758, -0.2027, 0.8444, 0.3104, -0.4366, 0.8533, 0.294, -0.4306, -0.8186, 0.4073, -0.405, -0.8278, 0.3673, -0.4241, -0.88, 0.4111, -0.2377, -0.88, 0.4111, -0.2377, -0.8278, 0.3673, -0.4241, -0.8833, 0.4195, -0.2095, 0.2678, 0.475, -0.8382, 0.188, 0.4008, -0.8967, 0.1259, 0.3818, -0.9156, -0.1607, 0.3367, -0.9278, -0.2401, 0.3323, -0.9121, -0.2681, 0.4755, -0.8379])] * 3)])
me_part005_002 = bpy.data.meshes.new('part005.002')
me_part005_002.from_pydata([(1.449, -20.35, 1.122), (1.351, -20.38, 1.122), (1.46, -20.38, 0.922), (1.567, -20.35, 0.922), (1.449, -20.35, 1.122), (1.159, -20.7, 1.424), (1.08, -20.71, 1.424), (1.351, -20.38, 1.122), (1.043, -20.94, 1.424), (0.9724, -20.93, 1.424), (1.08, -20.71, 1.424), (1.159, -20.7, 1.424), (1.295, -20.94, 0.924), (1.208, -20.93, 0.924), (0.9724, -20.93, 1.424), (1.043, -20.94, 1.424), (1.295, -20.94, 0.924), (1.567, -20.35, 0.922), (1.46, -20.38, 0.922), (1.208, -20.93, 0.924), (0.993, -21.08, 1.404), (0.9256, -21.06, 1.404), (1.162, -21.06, 0.958), (1.246, -21.08, 0.958), (0.993, -21.08, 1.404), (0.838, -21.33, 1.404), (0.7811, -21.3, 1.404), (0.9256, -21.06, 1.404), (1.162, -21.06, 0.958), (0.921, -21.59, 0.948), (0.988, -21.65, 0.948), (1.246, -21.08, 0.958), (0.921, -21.59, 0.948), (0.852, -21.62, 1.042), (0.914, -21.67, 1.042), (0.988, -21.65, 0.948), (0.852, -21.62, 1.042), (0.7811, -21.3, 1.404), (0.838, -21.33, 1.404), (0.914, -21.67, 1.042), (0.82, -21.86, 1.004), (0.74, -21.48, 1.432), (0.6898, -21.43, 1.432), (0.7644, -21.79, 1.004), (0.74, -21.48, 1.432), (0.382, -21.67, 1.43), (0.3561, -21.61, 1.43), (0.6898, -21.43, 1.432), (0.382, -21.67, 1.43), (0.044, -21.82, 1.428), (0.04102, -21.75, 1.428), (0.3561, -21.61, 1.43), (0.056, -22.26, 0.972), (0.0522, -22.16, 0.972), (0.04102, -21.75, 1.428), (0.044, -21.82, 1.428), (0.056, -22.26, 0.972), (0.464, -22.05, 0.98), (0.4325, -21.96, 0.98), (0.0522, -22.16, 0.972), (0.464, -22.05, 0.98), (0.82, -21.86, 1.004), (0.7644, -21.79, 1.004), (0.4325, -21.96, 0.98), (-1.567, -20.35, 0.922), (-1.46, -20.38, 0.922), (-1.386, -20.38, 1.122), (-1.493, -20.35, 1.122), (-1.386, -20.38, 1.122), (-1.08, -20.71, 1.424), (-1.159, -20.7, 1.424), (-1.493, -20.35, 1.122), (-1.159, -20.7, 1.424), (-1.08, -20.71, 1.424), (-0.9724, -20.93, 1.424), (-1.043, -20.94, 1.424), (-1.043, -20.94, 1.424), (-0.9724, -20.93, 1.424), (-1.208, -20.93, 0.924), (-1.295, -20.94, 0.924), (-1.208, -20.93, 0.924), (-1.46, -20.38, 0.922), (-1.567, -20.35, 0.922), (-1.295, -20.94, 0.924), (-1.246, -21.08, 0.958), (-1.162, -21.06, 0.958), (-0.9256, -21.06, 1.404), (-0.993, -21.08, 1.404), (-0.9256, -21.06, 1.404), (-0.7811, -21.3, 1.404), (-0.838, -21.33, 1.404), (-0.993, -21.08, 1.404), (-1.246, -21.08, 0.958), (-0.988, -21.65, 0.948), (-0.921, -21.59, 0.948), (-1.162, -21.06, 0.958), (-0.988, -21.65, 0.948), (-0.914, -21.67, 1.042), (-0.852, -21.62, 1.042), (-0.921, -21.59, 0.948), (-0.914, -21.67, 1.042), (-0.838, -21.33, 1.404), (-0.7811, -21.3, 1.404), (-0.852, -21.62, 1.042), (-0.7644, -21.79, 1.004), (-0.6898, -21.43, 1.432), (-0.74, -21.48, 1.432), (-0.82, -21.86, 1.004), (-0.6898, -21.43, 1.432), (-0.3561, -21.61, 1.43), (-0.382, -21.67, 1.43), (-0.74, -21.48, 1.432), (-0.3561, -21.61, 1.43), (-0.04102, -21.75, 1.428), (-0.044, -21.82, 1.428), (-0.382, -21.67, 1.43), (-0.044, -21.82, 1.428), (-0.04102, -21.75, 1.428), (-0.0522, -22.16, 0.972), (-0.056, -22.26, 0.972), (-0.0522, -22.16, 0.972), (-0.4325, -21.96, 0.98), (-0.464, -22.05, 0.98), (-0.056, -22.26, 0.972), (-0.4325, -21.96, 0.98), (-0.7644, -21.79, 1.004), (-0.82, -21.86, 1.004), (-0.464, -22.05, 0.98)], [], [(0, 1, 2), (0, 2, 3), (4, 5, 6), (4, 6, 7), (8, 9, 10), (8, 10, 11), (12, 13, 14), (12, 14, 15), (16, 17, 18), (16, 18, 19), (20, 21, 22), (20, 22, 23), (24, 25, 26), (24, 26, 27), (28, 29, 30), (28, 30, 31), (32, 33, 34), (32, 34, 35), (36, 37, 38), (36, 38, 39), (40, 41, 42), (40, 42, 43), (44, 45, 46), (44, 46, 47), (48, 49, 50), (48, 50, 51), (52, 53, 54), (52, 54, 55), (56, 57, 58), (56, 58, 59), (60, 61, 62), (60, 62, 63), (64, 65, 66), (64, 66, 67), (68, 69, 70), (68, 70, 71), (72, 73, 74), (72, 74, 75), (76, 77, 78), (76, 78, 79), (80, 81, 82), (80, 82, 83), (84, 85, 86), (84, 86, 87), (88, 89, 90), (88, 90, 91), (92, 93, 94), (92, 94, 95), (96, 97, 98), (96, 98, 99), (100, 101, 102), (100, 102, 103), (104, 105, 106), (104, 106, 107), (108, 109, 110), (108, 110, 111), (112, 113, 114), (112, 114, 115), (116, 117, 118), (116, 118, 119), (120, 121, 122), (120, 122, 123), (124, 125, 126), (124, 126, 127)])
me_part005_002.polygons.foreach_set('use_smooth', [0, 1, 0, 1, 0, 0, 0, 1, 0, 1, 0, 1, 0, 0, 0, 1, 0, 1, 0, 1, 0, 1, 0, 1, 0, 1, 0, 1, 0, 1, 0, 1, 0, 1, 0, 1, 0, 0, 0, 1, 0, 1, 0, 1, 0, 0, 0, 1, 1, 1, 0, 1, 0, 1, 0, 1, 0, 1, 1, 1, 0, 1, 0, 1])
_uv = me_part005_002.uv_layers.new(name='UVMap')
_uv.uv.foreach_set('vector', [0.0, 0.0, 0.0, 0.0, 0.0, 0.0, 0.0, 0.0, 0.0, 0.0, 0.0, 0.0, 0.0, 0.0, 0.0, 0.0, 0.0, 0.0, 0.0, 0.0, 0.0, 0.0, 0.0, 0.0, 0.0, 0.0, 0.0, 0.0, 0.0, 0.0, 0.0, 0.0, 0.0, 0.0, 0.0, 0.0, 0.0, 0.0, 0.0, 0.0, 0.0, 0.0, 0.0, 0.0, 0.0, 0.0, 0.0, 0.0, 0.0, 0.0, 0.0, 0.0, 0.0, 0.0, 0.0, 0.0, 0.0, 0.0, 0.0, 0.0, 0.0, 0.0, 0.0, 0.0, 0.0, 0.0, 0.0, 0.0, 0.0, 0.0, 0.0, 0.0, 0.0, 0.0, 0.0, 0.0, 0.0, 0.0, 0.0, 0.0, 0.0, 0.0, 0.0, 0.0, 0.0, 0.0, 0.0, 0.0, 0.0, 0.0, 0.0, 0.0, 0.0, 0.0, 0.0, 0.0, 0.0, 0.0, 0.0, 0.0, 0.0, 0.0, 0.0, 0.0, 0.0, 0.0, 0.0, 0.0, 0.0, 0.0, 0.0, 0.0, 0.0, 0.0, 0.0, 0.0, 0.0, 0.0, 0.0, 0.0, 0.0, 0.0, 0.0, 0.0, 0.0, 0.0, 0.0, 0.0, 0.0, 0.0, 0.0, 0.0, 0.0, 0.0, 0.0, 0.0, 0.0, 0.0, 0.0, 0.0, 0.0, 0.0, 0.0, 0.0, 0.0, 0.0, 0.0, 0.0, 0.0, 0.0, 0.0, 0.0, 0.0, 0.0, 0.0, 0.0, 0.0, 0.0, 0.0, 0.0, 0.0, 0.0, 0.0, 0.0, 0.0, 0.0, 0.0, 0.0, 0.0, 0.0, 0.0, 0.0, 0.0, 0.0, 0.0, 0.0, 0.0, 0.0, 0.0, 0.0, 0.0, 0.0, 0.0, 0.0, 0.0, 0.0, 0.0, 0.0, 0.0, 0.0, 0.0, 0.0, 0.0, 0.0, 0.0, 0.0, 0.0, 0.0, 0.0, 0.0, 0.0, 0.0, 0.0, 0.0, 0.0, 0.0, 0.0, 0.0, 0.0, 0.0, 0.0, 0.0, 0.0, 0.0, 0.0, 0.0, 0.0, 0.0, 0.0, 0.0, 0.0, 0.0, 0.0, 0.0, 0.0, 0.0, 0.0, 0.0, 0.0, 0.0, 0.0, 0.0, 0.0, 0.0, 0.0, 0.0, 0.0, 0.0, 0.0, 0.0, 0.0, 0.0, 0.0, 0.0, 0.0, 0.0, 0.0, 0.0, 0.0, 0.0, 0.0, 0.0, 0.0, 0.0, 0.0, 0.0, 0.0, 0.0, 0.0, 0.0, 0.0, 0.0, 0.0, 0.0, 0.0, 0.0, 0.0, 0.0, 0.0, 0.0, 0.0, 0.0, 0.0, 0.0, 0.0, 0.0, 0.0, 0.0, 0.0, 0.0, 0.0, 0.0, 0.0, 0.0, 0.0, 0.0, 0.0, 0.0, 0.0, 0.0, 0.0, 0.0, 0.0, 0.0, 0.0, 0.0, 0.0, 0.0, 0.0, 0.0, 0.0, 0.0, 0.0, 0.0, 0.0, 0.0, 0.0, 0.0, 0.0, 0.0, 0.0, 0.0, 0.0, 0.0, 0.0, 0.0, 0.0, 0.0, 0.0, 0.0, 0.0, 0.0, 0.0, 0.0, 0.0, 0.0, 0.0, 0.0, 0.0, 0.0, 0.0, 0.0, 0.0, 0.0, 0.0, 0.0, 0.0, 0.0, 0.0, 0.0, 0.0, 0.0, 0.0, 0.0, 0.0, 0.0, 0.0, 0.0, 0.0, 0.0, 0.0, 0.0, 0.0, 0.0, 0.0, 0.0, 0.0, 0.0, 0.0, 0.0, 0.0, 0.0, 0.0, 0.0, 0.0, 0.0, 0.0, 0.0, 0.0, 0.0, 0.0, 0.0, 0.0, 0.0, 0.0, 0.0, 0.0, 0.0, 0.0, 0.0, 0.0, 0.0, 0.0, 0.0])
me_part005_002.materials.append(mat_material12_002)
me_part005_002.use_remesh_fix_poles = True
me_part005_002.use_remesh_preserve_attributes = False
me_part005_002.update()
me_part005_002.normals_split_custom_set([tuple(v) for v in zip(*[iter([0.3068, -0.9368, 0.1681, 0.3068, -0.9368, 0.1681, 0.3068, -0.9368, 0.1681, 0.3068, -0.9368, 0.1681, 0.3068, -0.9368, 0.1679, 0.3068, -0.9368, 0.1681, 0.07535, -0.6867, -0.723, 0.07535, -0.6867, -0.723, 0.07535, -0.6867, -0.723, 0.07534, -0.6867, -0.7231, 0.07534, -0.6867, -0.7231, 0.07534, -0.6867, -0.7231, 0.0, 0.0, -1.0, 0.0, 0.0, -1.0, 0.0, 0.0, -1.0, -9.462e-07, 0.0, -1.0, -9.462e-07, 0.0, -1.0, -9.462e-07, 0.0, -1.0, 0.08666, 0.9955, 0.03703, 0.08666, 0.9955, 0.03703, 0.08666, 0.9955, 0.03703, 0.08669, 0.9955, 0.03706, 0.08669, 0.9955, 0.03706, 0.08669, 0.9955, 0.03706, -0.001202, 0.003941, 1.0, -0.001202, 0.003941, 1.0, -0.001202, 0.003941, 1.0, -0.001122, 0.003917, 1.0, -0.001122, 0.003917, 1.0, -0.001122, 0.003917, 1.0, -0.2428, -0.9615, -0.1285, -0.2428, -0.9615, -0.1285, -0.2428, -0.9615, -0.1285, -0.2429, -0.9615, -0.1286, -0.2429, -0.9615, -0.1286, -0.2429, -0.9615, -0.1286, -1.499e-06, 0.0, -1.0, -1.499e-06, 0.0, -1.0, -1.499e-06, 0.0, -1.0, 3.216e-06, 0.0, -1.0, 3.216e-06, 0.0, -1.0, 3.216e-06, 0.0, -1.0, -0.01136, -0.01367, 0.9998, -0.01136, -0.01367, 0.9998, -0.01136, -0.01367, 0.9998, -0.01137, -0.01367, 0.9998, -0.01137, -0.01367, 0.9998, -0.01137, -0.01367, 0.9998, 0.5567, 0.5995, 0.575, 0.5567, 0.5995, 0.575, 0.5567, 0.5995, 0.575, 0.5567, 0.5995, 0.575, 0.5567, 0.5995, 0.575, 0.5567, 0.5995, 0.575, 0.4334, 0.7167, -0.5464, 0.4334, 0.7167, -0.5464, 0.4334, 0.7167, -0.5464, 0.4335, 0.7167, -0.5463, 0.4335, 0.7167, -0.5463, 0.4335, 0.7167, -0.5463, -0.5778, -0.6569, 0.4844, -0.5778, -0.6569, 0.4844, -0.5778, -0.6569, 0.4844, -0.5777, -0.6569, 0.4845, -0.5777, -0.6569, 0.4844, -0.5777, -0.6569, 0.4844, 0.004493, 0.002038, -1.0, 0.004493, 0.002038, -1.0, 0.004493, 0.002038, -1.0, 0.004451, 0.002151, -1.0, 0.004451, 0.002151, -1.0, 0.004451, 0.002151, -1.0, 0.005804, 0.0002573, -1.0, 0.005804, 0.0002573, -1.0, 0.005804, 0.0002573, -1.0, 0.005801, 0.0002543, -1.0, 0.005801, 0.0002543, -1.0, 0.005801, 0.0002543, -1.0, 0.9992, 0.03906, -0.0108, 0.9992, 0.03906, -0.0108, 0.9992, 0.03906, -0.0108, 0.9992, 0.03905, -0.01077, 0.9992, 0.03905, -0.01077, 0.9992, 0.03905, -0.01077, -0.01637, -0.006223, 0.9998, -0.01637, -0.006223, 0.9998, -0.01637, -0.006223, 0.9998, -0.01635, -0.006239, 0.9998, -0.01635, -0.006239, 0.9998, -0.01635, -0.006239, 0.9998, -0.04777, -0.03778, 0.9981, -0.04777, -0.03778, 0.9981, -0.04777, -0.03778, 0.9981, -0.04776, -0.03779, 0.9981, -0.04776, -0.03779, 0.9981, -0.04776, -0.03779, 0.9981, -0.2897, -0.9511, 0.107, -0.2897, -0.9511, 0.107, -0.2897, -0.9511, 0.107, -0.2891, -0.9513, 0.1065, -0.2898, -0.9511, 0.1071, -0.2898, -0.9511, 0.107, -0.07855, -0.7159, -0.6938, -0.07855, -0.7159, -0.6938, -0.07855, -0.7159, -0.6938, -0.07854, -0.7159, -0.6938, -0.07855, -0.7159, -0.6938, -0.07854, -0.7159, -0.6938, 0.0, 0.0, -1.0, 0.0, 0.0, -1.0, 0.0, 0.0, -1.0, 4.206e-07, 0.0, -1.0, 4.206e-07, 0.0, -1.0, 4.206e-07, 0.0, -1.0, -0.1055, 0.9934, 0.04591, -0.1055, 0.9934, 0.04591, -0.1055, 0.9934, 0.04591, -0.1055, 0.9934, 0.04594, -0.1055, 0.9934, 0.04594, -0.1055, 0.9934, 0.04594, 0.001289, 0.004228, 1.0, 0.001289, 0.004228, 1.0, 0.001289, 0.004228, 1.0, 0.001308, 0.004241, 1.0, 0.001308, 0.004241, 1.0, 0.001308, 0.004241, 1.0, 0.1962, -0.9751, -0.1038, 0.1962, -0.9751, -0.1038, 0.1962, -0.9751, -0.1038, 0.1962, -0.975, -0.1039, 0.1962, -0.975, -0.1039, 0.1962, -0.975, -0.1039, -1.608e-06, 0.0, -1.0, -1.608e-06, 0.0, -1.0, -1.608e-06, 0.0, -1.0, 0.0, 0.0, -1.0, 0.0, 0.0, -1.0, 0.0, 0.0, -1.0, 0.01059, -0.01274, 0.9999, 0.01059, -0.01274, 0.9999, 0.01059, -0.01274, 0.9999, 0.0106, -0.01273, 0.9999, 0.0106, -0.01273, 0.9999, 0.0106, -0.01273, 0.9999, -0.5434, 0.5851, 0.602, -0.5433, 0.5851, 0.602, -0.5434, 0.5851, 0.602, -0.5434, 0.5851, 0.602, -0.5434, 0.5851, 0.602, -0.5434, 0.5851, 0.602, -0.424, 0.7011, -0.5733, -0.424, 0.7011, -0.5733, -0.424, 0.7011, -0.5733, -0.424, 0.7011, -0.5733, -0.424, 0.7011, -0.5733, -0.424, 0.7011, -0.5733, 0.5868, -0.6672, 0.4587, 0.5868, -0.6672, 0.4587, 0.5868, -0.6672, 0.4587, 0.5868, -0.6672, 0.4587, 0.5868, -0.6672, 0.4587, 0.5868, -0.6672, 0.4587, -0.004821, 0.002186, -1.0, -0.004821, 0.002186, -1.0, -0.004821, 0.002186, -1.0, -0.004814, 0.002198, -1.0, -0.004843, 0.00216, -1.0, -0.004872, 0.002122, -1.0, -0.006228, 0.0002761, -1.0, -0.006228, 0.0002761, -1.0, -0.006228, 0.0002761, -1.0, -0.006232, 0.000278, -1.0, -0.006231, 0.0002778, -1.0, -0.006205, 0.0003179, -1.0, -0.9989, 0.04401, -0.01531, -0.9989, 0.04428, -0.01552, -0.9989, 0.0443, -0.01554, -0.9989, 0.04401, -0.01531, -0.9989, 0.0443, -0.01554, -0.9989, 0.04437, -0.01559, 0.01756, -0.006675, 0.9998, 0.01756, -0.006675, 0.9998, 0.01756, -0.006675, 0.9998, 0.01756, -0.006661, 0.9998, 0.01756, -0.006661, 0.9998, 0.01756, -0.006661, 0.9998, 0.05123, -0.04051, 0.9979, 0.05123, -0.04051, 0.9979, 0.05123, -0.04051, 0.9979, 0.05123, -0.04053, 0.9979, 0.05123, -0.04053, 0.9979, 0.05123, -0.04053, 0.9979])] * 3)])
me_part007_002 = bpy.data.meshes.new('part007.002')
me_part007_002.from_pydata([(0.8428, -22.34, 0.1396), (-0.8428, -22.34, 0.1396), (-0.8093, -22.34, 0.3185), (-0.7335, -22.34, 0.5068), (-0.6171, -22.34, 0.6536), (-0.4584, -22.34, 0.7478), (-0.3201, -22.34, 0.8175), (-0.1337, -22.34, 0.8532), (0.1337, -22.34, 0.8532), (0.3201, -22.34, 0.8175), (0.4584, -22.34, 0.7478), (0.6171, -22.34, 0.6536), (0.7335, -22.34, 0.5068), (0.8093, -22.34, 0.3185)], [], [(0, 1, 2), (0, 2, 3), (0, 3, 4), (0, 4, 5), (0, 5, 6), (0, 6, 7), (0, 7, 8), (0, 8, 9), (0, 9, 10), (0, 10, 11), (0, 11, 12), (0, 12, 13)])
_uv = me_part007_002.uv_layers.new(name='UVMap')
_uv.uv.foreach_set('vector', [0.8846, 0.9508, 0.8846, 0.9508, 0.8846, 0.9508, 0.8846, 0.9508, 0.8846, 0.9508, 0.8846, 0.9508, 0.8846, 0.9508, 0.8846, 0.9508, 0.8846, 0.9508, 0.8846, 0.9508, 0.8846, 0.9508, 0.8846, 0.9508, 0.8846, 0.9508, 0.8846, 0.9508, 0.8846, 0.9508, 0.8846, 0.9508, 0.8846, 0.9508, 0.8846, 0.9508, 0.8846, 0.9508, 0.8846, 0.9508, 0.8846, 0.9508, 0.8846, 0.9508, 0.8846, 0.9508, 0.8846, 0.9508, 0.8846, 0.9508, 0.8846, 0.9508, 0.8846, 0.9508, 0.8846, 0.9508, 0.8846, 0.9508, 0.8846, 0.9508, 0.8846, 0.9508, 0.8846, 0.9508, 0.8846, 0.9508, 0.8846, 0.9508, 0.8846, 0.9508, 0.8846, 0.9508])
me_part007_002.materials.append(mat_material06_002)
me_part007_002.use_remesh_fix_poles = True
me_part007_002.use_remesh_preserve_attributes = False
me_part007_002.update()
me_part007_002.normals_split_custom_set([tuple(v) for v in zip(*[iter([0.0, 1.0, -1.581e-05, 0.0, 1.0, -1.581e-05, 0.0, 1.0, -1.581e-05, 0.0, 1.0, 1.322e-05, 0.0, 1.0, 1.322e-05, 0.0, 1.0, 1.322e-05, 0.0, 1.0, 1.565e-05, 0.0, 1.0, 1.565e-05, 0.0, 1.0, 1.565e-05, 0.0, 1.0, -1.089e-05, 0.0, 1.0, -1.089e-05, 0.0, 1.0, -1.089e-05, 0.0, 1.0, -8.184e-06, 0.0, 1.0, -8.184e-06, 0.0, 1.0, -8.184e-06, 0.0, 1.0, 0.0, 0.0, 1.0, 0.0, 0.0, 1.0, 0.0, 0.0, 1.0, 0.0, 0.0, 1.0, 0.0, 0.0, 1.0, 0.0, 0.0, 1.0, 0.0, 0.0, 1.0, 0.0, 0.0, 1.0, 0.0, 0.0, 1.0, 8.314e-06, 0.0, 1.0, 8.314e-06, 0.0, 1.0, 8.314e-06, 0.0, 1.0, -7.905e-06, 0.0, 1.0, -7.905e-06, 0.0, 1.0, -7.905e-06, 0.0, 1.0, 0.0, 0.0, 1.0, 0.0, 0.0, 1.0, 0.0, 0.0, 1.0, 0.0, 0.0, 1.0, 0.0, 0.0, 1.0, 0.0])] * 3)])
me_part008_002 = bpy.data.meshes.new('part008.002')
me_part008_002.from_pydata([(0.2806, -21.85, 0.8801), (0.2818, -21.87, 0.9705), (0.2054, -22.3, 0.9089), (0.2207, -22.2, 0.8465), (-0.2818, -21.87, 0.9705), (-0.2806, -21.85, 0.8801), (-0.2207, -22.2, 0.8465), (-0.2054, -22.3, 0.9089), (-0.2, -20.91, 0.02227), (-0.2, -20.91, 0.3095), (0.2, -20.91, 0.3095), (0.2, -20.91, 0.02227), (0.282, -21.49, 0.7949), (0.2759, -21.49, 0.7888), (0.282, -21.49, 0.7827), (0.2881, -21.49, 0.7888), (0.6599, -21.48, 0.7888), (0.666, -21.48, 0.7827), (0.6721, -21.48, 0.7888), (0.666, -21.48, 0.7949), (-0.666, -21.49, 0.794), (-0.672, -21.49, 0.788), (-0.666, -21.49, 0.782), (-0.66, -21.49, 0.788), (-0.288, -21.49, 0.788), (-0.282, -21.49, 0.782), (-0.276, -21.49, 0.788), (-0.282, -21.49, 0.794)], [], [(0, 1, 2), (0, 2, 3), (4, 5, 6), (4, 6, 7), (8, 9, 10), (8, 10, 11), (12, 13, 14), (12, 14, 15), (16, 17, 18), (16, 18, 19), (20, 21, 22), (20, 22, 23), (24, 25, 26), (24, 26, 27)])
me_part008_002.polygons.foreach_set('use_smooth', [0, 1, 0, 1, 0, 0, 1, 1, 1, 1, 1, 1, 1, 1])
_uv = me_part008_002.uv_layers.new(name='UVMap')
_uv.uv.foreach_set('vector', [0.7795, 0.4628, 0.7795, 0.4628, 0.7795, 0.4628, 0.7795, 0.4628, 0.7795, 0.4628, 0.7795, 0.4628, 0.7795, 0.4628, 0.7795, 0.4628, 0.7795, 0.4628, 0.7795, 0.4628, 0.7795, 0.4628, 0.7795, 0.4628, 0.8398, 0.5898, 0.8398, 0.5898, 0.8398, 0.5898, 0.8398, 0.5898, 0.8398, 0.5898, 0.8398, 0.5898, 0.1899, 0.3942, 0.1899, 0.3942, 0.1899, 0.3942, 0.1899, 0.3942, 0.1899, 0.3942, 0.1899, 0.3942, 0.1899, 0.3942, 0.1899, 0.3942, 0.1899, 0.3942, 0.1899, 0.3942, 0.1899, 0.3942, 0.1899, 0.3942, 0.1899, 0.3942, 0.1899, 0.3942, 0.1899, 0.3942, 0.1899, 0.3942, 0.1899, 0.3942, 0.1899, 0.3942, 0.1899, 0.3942, 0.1899, 0.3942, 0.1899, 0.3942, 0.1899, 0.3942, 0.1899, 0.3942, 0.1899, 0.3942])
me_part008_002.materials.append(mat_material10_002)
me_part008_002.use_remesh_fix_poles = True
me_part008_002.use_remesh_preserve_attributes = False
me_part008_002.update()
me_part008_002.normals_split_custom_set([tuple(v) for v in zip(*[iter([0.9842, -0.1689, -0.05329, 0.9842, -0.1689, -0.05329, 0.9842, -0.1689, -0.05329, 0.9842, -0.1689, -0.05321, 0.9842, -0.1689, -0.05321, 0.9842, -0.1689, -0.05321, -0.9852, -0.1635, -0.05199, -0.9852, -0.1635, -0.05199, -0.9852, -0.1635, -0.05199, -0.9852, -0.1635, -0.05193, -0.9852, -0.1635, -0.05193, -0.9852, -0.1635, -0.05193, 0.0, 1.0, 0.0, 0.0, 1.0, 0.0, 0.0, 1.0, 0.0, 0.0, 1.0, 0.0, 0.0, 1.0, 0.0, 0.0, 1.0, 0.0, 3.785e-05, -0.6723, 0.7403, -0.7804, -0.6253, -0.003666, 4.205e-05, -0.5709, -0.821, 3.785e-05, -0.6723, 0.7403, 4.205e-05, -0.5709, -0.821, 0.7804, -0.6253, -0.003665, -0.7804, -0.6253, -0.003664, -5.636e-05, -0.5709, -0.821, 0.7804, -0.6253, -0.003665, -0.7804, -0.6253, -0.003664, 0.7804, -0.6253, -0.003665, -5.15e-05, -0.6723, 0.7403, -5.218e-05, -0.6896, 0.7242, -0.7625, -0.6452, -0.0476, 0.0003084, -0.5142, -0.8577, -5.218e-05, -0.6896, 0.7242, 0.0003084, -0.5142, -0.8577, 0.7549, -0.6542, -0.04756, -0.7699, -0.6381, -0.005261, -0.0004175, -0.5612, -0.8277, 0.781, -0.6245, -0.005001, -0.7699, -0.6381, -0.005261, 0.781, -0.6245, -0.005001, 5.135e-05, -0.6896, 0.7242])] * 3)])
me_part009_002 = bpy.data.meshes.new('part009.002')
me_part009_002.from_pydata([(0.2818, -21.87, 0.9705), (-0.2818, -21.87, 0.9705), (-0.2054, -22.3, 0.9089), (0.2054, -22.3, 0.9089), (-0.2806, -21.85, 0.8801), (-0.8716, -21.84, 0.8463), (-0.6808, -22.22, 0.793), (-0.2207, -22.2, 0.8465), (0.8716, -21.84, 0.8463), (0.2806, -21.85, 0.8801), (0.2207, -22.2, 0.8465), (0.6808, -22.22, 0.793), (0.2818, -21.87, 0.9705), (0.2806, -21.85, 0.8801), (-0.2806, -21.85, 0.8801), (-0.2818, -21.87, 0.9705), (0.947, -21.72, 0.3381), (0.8716, -21.84, 0.8463), (-0.947, -21.72, 0.3381), (-0.8716, -21.84, 0.8463), (0.2638, -20.86, 0.04325), (0.2638, -20.86, 0.5023), (0.735, -20.86, 0.5023), (0.735, -20.86, 0.04325), (0.735, -21.33, 0.04325), (0.735, -21.5, 0.5023), (0.2638, -21.5, 0.5023), (0.2638, -21.33, 0.04325), (0.735, -21.33, 0.04325), (0.735, -20.86, 0.04325), (0.735, -20.86, 0.5023), (0.735, -21.5, 0.5023), (0.2638, -20.86, 0.04325), (0.2638, -21.33, 0.04325), (0.2638, -21.5, 0.5023), (0.2638, -20.86, 0.5023), (0.735, -20.86, 0.5023), (0.2638, -20.86, 0.5023), (0.2638, -21.5, 0.5023), (0.735, -21.5, 0.5023), (0.6155, -20.83, 1.052), (0.3834, -20.83, 1.052), (0.3834, -20.95, 1.052), (0.6155, -20.95, 1.052), (0.3834, -20.83, 1.052), (0.2673, -20.83, 0.9974), (0.2673, -20.95, 0.9974), (0.3834, -20.95, 1.052), (0.2673, -20.83, 0.9974), (0.2716, -20.86, 0.4902), (0.2716, -21.03, 0.4902), (0.2673, -20.95, 0.9974), (0.7273, -20.86, 0.4902), (0.7315, -20.83, 0.9974), (0.7315, -20.95, 0.9974), (0.7273, -21.03, 0.4902), (0.7315, -20.83, 0.9974), (0.6155, -20.83, 1.052), (0.6155, -20.95, 1.052), (0.7315, -20.95, 0.9974), (0.7315, -20.83, 0.9974), (0.7273, -20.86, 0.4902), (0.2716, -20.86, 0.4902), (0.2673, -20.83, 0.9974), (0.3834, -20.83, 1.052), (0.6155, -20.83, 1.052), (0.6155, -20.95, 1.052), (0.3834, -20.95, 1.052), (0.2673, -20.95, 0.9974), (0.2716, -21.03, 0.4902), (0.7273, -21.03, 0.4902), (0.7315, -20.95, 0.9974), (0.2, -21.91, 0.02227), (0.2, -20.91, 0.02227), (0.2, -20.91, 0.3095), (0.2, -21.91, 0.5223), (-0.2, -20.91, 0.02227), (-0.2, -21.91, 0.02227), (-0.2, -21.91, 0.5223), (-0.2, -20.91, 0.3095), (0.2, -20.91, 0.3095), (-0.2, -20.91, 0.3095), (-0.2, -21.91, 0.5223), (0.2, -21.91, 0.5223), (-0.7346, -20.86, 0.04327), (-0.7346, -20.86, 0.5023), (-0.2634, -20.86, 0.5023), (-0.2634, -20.86, 0.04327), (-0.2634, -21.33, 0.04327), (-0.2634, -21.5, 0.5023), (-0.7346, -21.5, 0.5023), (-0.7346, -21.33, 0.04327), (-0.2634, -21.33, 0.04327), (-0.2634, -20.86, 0.04327), (-0.2634, -20.86, 0.5023), (-0.2634, -21.5, 0.5023), (-0.7346, -20.86, 0.04327), (-0.7346, -21.33, 0.04327), (-0.7346, -21.5, 0.5023), (-0.7346, -20.86, 0.5023), (-0.2634, -20.86, 0.5023), (-0.7346, -20.86, 0.5023), (-0.7346, -21.5, 0.5023), (-0.2634, -21.5, 0.5023), (-0.383, -20.83, 1.052), (-0.615, -20.83, 1.052), (-0.615, -20.95, 1.052), (-0.383, -20.95, 1.052), (-0.615, -20.83, 1.052), (-0.7311, -20.83, 0.9974), (-0.7311, -20.95, 0.9974), (-0.615, -20.95, 1.052), (-0.7311, -20.83, 0.9974), (-0.7269, -20.86, 0.4903), (-0.7269, -21.03, 0.4903), (-0.7311, -20.95, 0.9974), (-0.2711, -20.86, 0.4903), (-0.2669, -20.83, 0.9974), (-0.2669, -20.95, 0.9974), (-0.2711, -21.03, 0.4903), (-0.2669, -20.83, 0.9974), (-0.383, -20.83, 1.052), (-0.383, -20.95, 1.052), (-0.2669, -20.95, 0.9974), (-0.2669, -20.83, 0.9974), (-0.2711, -20.86, 0.4903), (-0.7269, -20.86, 0.4903), (-0.7311, -20.83, 0.9974), (-0.615, -20.83, 1.052), (-0.383, -20.83, 1.052), (-0.383, -20.95, 1.052), (-0.615, -20.95, 1.052), (-0.7311, -20.95, 0.9974), (-0.7269, -21.03, 0.4903), (-0.2711, -21.03, 0.4903), (-0.2669, -20.95, 0.9974)], [], [(0, 1, 2), (0, 2, 3), (4, 5, 6), (4, 6, 7), (8, 9, 10), (8, 10, 11), (12, 13, 14), (12, 14, 15), (16, 13, 17), (18, 14, 13), (18, 13, 16), (19, 14, 18), (20, 21, 22), (20, 22, 23), (24, 25, 26), (24, 26, 27), (28, 29, 30), (28, 30, 31), (32, 33, 34), (32, 34, 35), (36, 37, 38), (36, 38, 39), (40, 41, 42), (40, 42, 43), (44, 45, 46), (44, 46, 47), (48, 49, 50), (48, 50, 51), (52, 53, 54), (52, 54, 55), (56, 57, 58), (56, 58, 59), (60, 61, 62), (60, 62, 63), (60, 63, 64), (60, 64, 65), (66, 67, 68), (66, 68, 69), (66, 69, 70), (66, 70, 71), (72, 73, 74), (72, 74, 75), (76, 77, 78), (76, 78, 79), (80, 81, 82), (80, 82, 83), (84, 85, 86), (84, 86, 87), (88, 89, 90), (88, 90, 91), (92, 93, 94), (92, 94, 95), (96, 97, 98), (96, 98, 99), (100, 101, 102), (100, 102, 103), (104, 105, 106), (104, 106, 107), (108, 109, 110), (108, 110, 111), (112, 113, 114), (112, 114, 115), (116, 117, 118), (116, 118, 119), (120, 121, 122), (120, 122, 123), (124, 125, 126), (124, 126, 127), (124, 127, 128), (124, 128, 129), (130, 131, 132), (130, 132, 133), (130, 133, 134), (130, 134, 135)])
me_part009_002.polygons.foreach_set('use_smooth', [0, 0, 1, 1, 0, 1, 0, 0, 0, 0, 0, 0, 0, 0, 0, 0, 0, 0, 0, 0, 0, 0, 0, 0, 0, 0, 0, 0, 0, 0, 0, 0, 0, 0, 1, 1, 0, 1, 1, 1, 0, 0, 0, 0, 0, 0, 0, 0, 0, 0, 0, 0, 0, 0, 0, 0, 0, 0, 0, 0, 0, 0, 0, 0, 0, 0, 0, 0, 1, 1, 0, 1, 1, 1])
_uv = me_part009_002.uv_layers.new(name='UVMap')
_uv.uv.foreach_set('vector', [0.7795, 0.4628, 0.8807, 0.4628, 0.8669, 0.5665, 0.7795, 0.4628, 0.8669, 0.5665, 0.7933, 0.5665, 0.8805, 0.4575, 0.9865, 0.4555, 0.9523, 0.5469, 0.8805, 0.4575, 0.9523, 0.5469, 0.8697, 0.5429, 0.6737, 0.4555, 0.7797, 0.4575, 0.7905, 0.5429, 0.6737, 0.4555, 0.7905, 0.5429, 0.7079, 0.5469, 0.3498, 0.4688, 0.3505, 0.4023, 0.6457, 0.4023, 0.3498, 0.4688, 0.6457, 0.4023, 0.6463, 0.4688, 0.0, 0.00397, 0.3505, 0.4023, 0.03967, 0.3776, 0.9962, 0.00391, 0.6457, 0.4023, 0.3505, 0.4023, 0.9962, 0.00391, 0.3505, 0.4023, 0.0, 0.00397, 0.9565, 0.3776, 0.6457, 0.4023, 0.9962, 0.00391, 0.4141, 0.6485, 0.4141, 0.8085, 0.2031, 0.8085, 0.4141, 0.6485, 0.2031, 0.8085, 0.2031, 0.6485, 0.2188, 0.6524, 0.2188, 0.8107, 0.0, 0.8107, 0.2188, 0.6524, 0.0, 0.8107, 0.0, 0.6524, 0.1238, 0.668, 0.2769, 0.668, 0.2769, 0.8014, 0.1238, 0.668, 0.2769, 0.8014, 0.07031, 0.8014, 0.1761, 0.6524, 0.3264, 0.6524, 0.3789, 0.7751, 0.1761, 0.6524, 0.3789, 0.7751, 0.1761, 0.7751, 0.09375, 0.7124, 0.3086, 0.7124, 0.3086, 0.9415, 0.09375, 0.7124, 0.3086, 0.9415, 0.09375, 0.9415, 0.1482, 0.7032, 0.2541, 0.7032, 0.2541, 0.7444, 0.1482, 0.7032, 0.2541, 0.7444, 0.1482, 0.7444, 0.2541, 0.7032, 0.307, 0.7032, 0.307, 0.7444, 0.2541, 0.7032, 0.307, 0.7444, 0.2541, 0.7444, 0.168, 0.9074, 0.1779, 0.7719, 0.23, 0.7719, 0.168, 0.9074, 0.23, 0.7719, 0.2045, 0.9074, 0.275, 0.7979, 0.2852, 0.9452, 0.248, 0.9452, 0.275, 0.7979, 0.248, 0.9452, 0.2219, 0.7979, 0.09534, 0.7032, 0.1482, 0.7032, 0.1482, 0.7444, 0.09534, 0.7032, 0.1482, 0.7444, 0.09534, 0.7444, 0.2047, 0.9811, 0.2066, 0.8043, 0.4106, 0.8043, 0.2047, 0.9811, 0.4106, 0.8043, 0.4125, 0.9811, 0.2047, 0.9811, 0.4125, 0.9811, 0.3605, 1.0, 0.2047, 0.9811, 0.3605, 1.0, 0.2567, 1.0, 0.1633, 1.0, 0.05548, 1.0, 0.00165, 0.9813, 0.1633, 1.0, 0.00165, 0.9813, 0.0036, 0.8065, 0.1633, 1.0, 0.0036, 0.8065, 0.2151, 0.8065, 0.1633, 1.0, 0.2151, 0.8065, 0.2171, 0.9813, 0.8398, 0.5898, 0.9923, 0.5898, 0.9923, 0.6393, 0.8398, 0.5898, 0.9923, 0.6393, 0.8398, 0.6758, 0.7812, 0.5938, 0.9883, 0.5938, 0.9883, 0.6915, 0.7812, 0.5938, 0.9883, 0.6915, 0.7812, 0.6499, 0.8633, 0.6173, 0.9961, 0.6173, 0.9961, 1.0, 0.8633, 0.6173, 0.9961, 1.0, 0.8633, 1.0, 0.4141, 0.6485, 0.4141, 0.8085, 0.2031, 0.8085, 0.4141, 0.6485, 0.2031, 0.8085, 0.2031, 0.6485, 0.2188, 0.6524, 0.2188, 0.8107, 0.0, 0.8107, 0.2188, 0.6524, 0.0, 0.8107, 0.0, 0.6524, 0.1238, 0.668, 0.2769, 0.668, 0.2769, 0.8014, 0.1238, 0.668, 0.2769, 0.8014, 0.07031, 0.8014, 0.1761, 0.6524, 0.3264, 0.6524, 0.3789, 0.7751, 0.1761, 0.6524, 0.3789, 0.7751, 0.1761, 0.7751, 0.09375, 0.7124, 0.3086, 0.7124, 0.3086, 0.9415, 0.09375, 0.7124, 0.3086, 0.9415, 0.09375, 0.9415, 0.1482, 0.7032, 0.2541, 0.7032, 0.2541, 0.7444, 0.1482, 0.7032, 0.2541, 0.7444, 0.1482, 0.7444, 0.2541, 0.7032, 0.307, 0.7032, 0.307, 0.7444, 0.2541, 0.7032, 0.307, 0.7444, 0.2541, 0.7444, 0.168, 0.9074, 0.1779, 0.7719, 0.23, 0.7719, 0.168, 0.9074, 0.23, 0.7719, 0.2045, 0.9074, 0.275, 0.7979, 0.2852, 0.9452, 0.248, 0.9452, 0.275, 0.7979, 0.248, 0.9452, 0.2219, 0.7979, 0.09534, 0.7032, 0.1482, 0.7032, 0.1482, 0.7444, 0.09534, 0.7032, 0.1482, 0.7444, 0.09534, 0.7444, 0.2047, 0.9811, 0.2066, 0.8043, 0.4106, 0.8043, 0.2047, 0.9811, 0.4106, 0.8043, 0.4125, 0.9811, 0.2047, 0.9811, 0.4125, 0.9811, 0.3605, 1.0, 0.2047, 0.9811, 0.3605, 1.0, 0.2567, 1.0, 0.1633, 1.0, 0.05548, 1.0, 0.00165, 0.9813, 0.1633, 1.0, 0.00165, 0.9813, 0.0036, 0.8065, 0.1633, 1.0, 0.0036, 0.8065, 0.2151, 0.8065, 0.1633, 1.0, 0.2151, 0.8065, 0.2171, 0.9813])
me_part009_002.materials.append(mat_material17_002)
me_part009_002.use_remesh_fix_poles = True
me_part009_002.use_remesh_preserve_attributes = False
me_part009_002.update()
me_part009_002.normals_split_custom_set([tuple(v) for v in zip(*[iter([0.0, -0.1431, 0.9897, 0.0, -0.1431, 0.9897, 0.0, -0.1431, 0.9897, 0.0, -0.1431, 0.9897, 0.0, -0.1431, 0.9897, 0.0, -0.1431, 0.9897, -0.0585, -0.1696, 0.9838, -0.0585, -0.1696, 0.9838, -0.05849, -0.1696, 0.9838, -0.0585, -0.1696, 0.9838, -0.05849, -0.1696, 0.9838, -0.05848, -0.1696, 0.9838, 0.05813, -0.1049, 0.9928, 0.05813, -0.1049, 0.9928, 0.05813, -0.1049, 0.9928, 0.05812, -0.1049, 0.9928, 0.05814, -0.1049, 0.9928, 0.05813, -0.1049, 0.9928, 0.0, 0.9724, 0.2334, 0.0, 0.9724, 0.2334, 0.0, 0.9724, 0.2334, 0.0, 0.9724, 0.2334, 0.0, 0.9724, 0.2334, 0.0, 0.9724, 0.2334, 6.79e-06, 0.9724, 0.2334, 6.79e-06, 0.9724, 0.2334, 6.79e-06, 0.9724, 0.2334, 0.0, 0.9724, 0.2334, 0.0, 0.9724, 0.2334, 0.0, 0.9724, 0.2334, 0.0, 0.9724, 0.2334, 0.0, 0.9724, 0.2334, 0.0, 0.9724, 0.2334, -6.811e-06, 0.9724, 0.2334, -6.811e-06, 0.9724, 0.2334, -6.811e-06, 0.9724, 0.2334, 0.0, 1.0, 0.0, 0.0, 1.0, 0.0, 0.0, 1.0, 0.0, 0.0, 1.0, 0.0, 0.0, 1.0, 0.0, 0.0, 1.0, 0.0, 0.0, -0.9401, -0.3409, 0.0, -0.9401, -0.3409, 0.0, -0.9401, -0.3409, 0.0, -0.9401, -0.3409, 0.0, -0.9401, -0.3409, 0.0, -0.9401, -0.3409, 1.0, 0.0, 0.0, 1.0, 0.0, 0.0, 1.0, 0.0, 0.0, 1.0, 0.0, 0.0, 1.0, 0.0, 0.0, 1.0, 0.0, 0.0, -1.0, 0.0, 0.0, -1.0, 0.0, 0.0, -1.0, 0.0, 0.0, -1.0, 0.0, 0.0, -1.0, 0.0, 0.0, -1.0, 0.0, 0.0, 0.0, 0.0, 1.0, 0.0, 0.0, 1.0, 0.0, 0.0, 1.0, 0.0, 0.0, 1.0, 0.0, 0.0, 1.0, 0.0, 0.0, 1.0, 0.0, 0.0, 1.0, 0.0, 0.0, 1.0, 0.0, 0.0, 1.0, 0.0, 0.0, 1.0, 0.0, 0.0, 1.0, 0.0, 0.0, 1.0, -0.4246, 0.0, 0.9054, -0.4246, 0.0, 0.9054, -0.4246, 0.0, 0.9054, -0.4246, 0.0, 0.9054, -0.4246, 0.0, 0.9054, -0.4246, 0.0, 0.9054, -1.0, 0.0, -0.008301, -1.0, 0.0, -0.008301, -1.0, 0.0, -0.008301, -1.0, 0.0, -0.008301, -1.0, 0.0, -0.008301, -1.0, 0.0, -0.008301, 1.0, 0.0, -0.008281, 1.0, 0.0, -0.008281, 1.0, 0.0, -0.008281, 1.0, 0.0, -0.008281, 1.0, 0.0, -0.008281, 1.0, 0.0, -0.008281, 0.4247, 0.0, 0.9054, 0.4247, 0.0, 0.9054, 0.4247, 0.0, 0.9054, 0.4247, 0.0, 0.9054, 0.4247, 0.0, 0.9054, 0.4247, 0.0, 0.9054, 0.0, 0.9981, -0.06223, 0.0, 0.9981, -0.06223, 0.0, 0.9981, -0.06223, 0.0, 0.9981, -0.06223, 0.0, 0.9981, -0.06223, 0.0, 0.9981, -0.06223, -4.96e-06, 0.9981, -0.0622, 5.752e-06, 0.9981, -0.06222, -2.434e-06, 0.9981, -0.06221, -4.96e-06, 0.9981, -0.0622, -2.434e-06, 0.9981, -0.06221, -1.192e-07, 0.9981, -0.0622, 0.0, -1.0, -3.775e-05, 0.0, -1.0, -3.775e-05, 0.0, -1.0, -3.775e-05, -3.539e-07, -1.0, 1.729e-05, -7.469e-07, -1.0, -1.814e-06, 4.455e-06, -1.0, 6.154e-06, -3.539e-07, -1.0, 1.729e-05, 4.455e-06, -1.0, 6.154e-06, -5.206e-06, -1.0, -1.551e-05, -3.539e-07, -1.0, 1.729e-05, -5.206e-06, -1.0, -1.551e-05, 3.234e-06, -1.0, -1.192e-05, 1.0, 0.0, 0.0, 1.0, 0.0, 0.0, 1.0, 0.0, 0.0, 1.0, -1.49e-08, 0.0, 1.0, -1.49e-08, 0.0, 1.0, -1.49e-08, 0.0, -1.0, 0.0, 0.0, -1.0, 0.0, 0.0, -1.0, 0.0, 0.0, -1.0, -2.593e-08, 0.0, -1.0, -2.593e-08, 0.0, -1.0, -2.593e-08, 0.0, 0.0, 0.2081, 0.9781, 0.0, 0.2081, 0.9781, 0.0, 0.2081, 0.9781, 0.0, 0.2081, 0.9781, 0.0, 0.2081, 0.9781, 0.0, 0.2081, 0.9781, 0.0, 1.0, 0.0, 0.0, 1.0, 0.0, 0.0, 1.0, 0.0, 0.0, 1.0, 0.0, 0.0, 1.0, 0.0, 0.0, 1.0, 0.0, 0.0, -0.9401, -0.3409, 0.0, -0.9401, -0.3409, 0.0, -0.9401, -0.3409, 0.0, -0.9401, -0.3409, 0.0, -0.9401, -0.3409, 0.0, -0.9401, -0.3409, 1.0, 0.0, 0.0, 1.0, 0.0, 0.0, 1.0, 0.0, 0.0, 1.0, 0.0, 0.0, 1.0, 0.0, 0.0, 1.0, 0.0, 0.0, -1.0, 0.0, 0.0, -1.0, 0.0, 0.0, -1.0, 0.0, 0.0, -1.0, 0.0, 0.0, -1.0, 0.0, 0.0, -1.0, 0.0, 0.0, 0.0, 0.0, 1.0, 0.0, 0.0, 1.0, 0.0, 0.0, 1.0, 0.0, 0.0, 1.0, 0.0, 0.0, 1.0, 0.0, 0.0, 1.0, 0.0, 0.0, 1.0, 0.0, 0.0, 1.0, 0.0, 0.0, 1.0, 0.0, 0.0, 1.0, 0.0, 0.0, 1.0, 0.0, 0.0, 1.0, -0.4246, 0.0, 0.9054, -0.4246, 0.0, 0.9054, -0.4246, 0.0, 0.9054, -0.4246, 0.0, 0.9054, -0.4246, 0.0, 0.9054, -0.4246, 0.0, 0.9054, -1.0, 0.0, -0.008301, -1.0, 0.0, -0.008301, -1.0, 0.0, -0.008301, -1.0, 0.0, -0.008301, -1.0, 0.0, -0.008301, -1.0, 0.0, -0.008301, 1.0, 0.0, -0.008281, 1.0, 0.0, -0.008281, 1.0, 0.0, -0.008281, 1.0, 0.0, -0.008281, 1.0, 0.0, -0.008281, 1.0, 0.0, -0.008281, 0.4247, 0.0, 0.9053, 0.4247, 0.0, 0.9053, 0.4247, 0.0, 0.9053, 0.4247, 0.0, 0.9053, 0.4247, 0.0, 0.9053, 0.4247, 0.0, 0.9053, 0.0, 0.9981, -0.06221, 0.0, 0.9981, -0.06221, 0.0, 0.9981, -0.06221, 0.0, 0.9981, -0.06221, 0.0, 0.9981, -0.06221, 0.0, 0.9981, -0.06221, -4.945e-06, 0.9981, -0.06222, 5.733e-06, 0.9981, -0.06221, -2.466e-06, 0.9981, -0.06221, -4.945e-06, 0.9981, -0.06222, -2.466e-06, 0.9981, -0.06221, -9.127e-08, 0.9981, -0.06223, 0.0, -1.0, 0.0, 0.0, -1.0, 0.0, 0.0, -1.0, 0.0, 7.078e-08, -1.0, 2.514e-05, -1.261e-06, -1.0, 3.776e-06, 4.269e-06, -1.0, 1.307e-05, 7.078e-08, -1.0, 2.514e-05, 4.269e-06, -1.0, 1.307e-05, -5.01e-06, -1.0, -7.451e-06, 7.078e-08, -1.0, 2.514e-05, -5.01e-06, -1.0, -7.451e-06, 4.768e-06, -1.0, -1.028e-06])] * 3)])
me_part012_002 = bpy.data.meshes.new('part012.002')
me_part012_002.from_pydata([], [], [])
_uv = me_part012_002.uv_layers.new(name='UVMap')
_uv.uv.foreach_set('vector', [])
me_part012_002.materials.append(mat_material01_002)
me_part012_002.use_remesh_fix_poles = True
me_part012_002.use_remesh_preserve_attributes = False
me_part012_002.update()
me_part013_002 = bpy.data.meshes.new('part013.002')
me_part013_002.from_pydata([(-1.493, -20.35, 1.122), (-1.567, -20.35, 0.922), (-1.295, -20.94, 0.924), (-1.043, -20.94, 1.424), (-1.159, -20.7, 1.424), (-0.993, -21.08, 1.404), (-1.246, -21.08, 0.958), (-0.988, -21.65, 0.948), (-0.914, -21.67, 1.042), (-0.838, -21.33, 1.404), (-0.74, -21.48, 1.432), (-0.82, -21.86, 1.004), (-0.464, -22.05, 0.98), (-0.382, -21.67, 1.43), (-0.056, -22.26, 0.972), (-0.044, -21.82, 1.428), (0.044, -21.82, 1.428), (0.056, -22.26, 0.972), (0.464, -22.05, 0.98), (0.382, -21.67, 1.43), (0.82, -21.86, 1.004), (0.74, -21.48, 1.432), (0.838, -21.33, 1.404), (0.914, -21.67, 1.042), (0.988, -21.65, 0.948), (1.246, -21.08, 0.958), (0.993, -21.08, 1.404), (1.043, -20.94, 1.424), (1.295, -20.94, 0.924), (1.567, -20.35, 0.922), (1.449, -20.35, 1.122), (1.159, -20.7, 1.424), (-0.1361, -16.59, -1.579)], [], [(0, 1, 2), (0, 2, 3), (0, 3, 4), (5, 6, 7), (5, 7, 8), (5, 8, 9), (10, 11, 12), (10, 12, 13), (13, 12, 14), (13, 14, 15), (16, 17, 18), (16, 18, 19), (19, 18, 20), (19, 20, 21), (22, 23, 24), (22, 24, 25), (22, 25, 26), (27, 28, 29), (27, 29, 30), (27, 30, 31)])
me_part013_002.polygons.foreach_set('use_smooth', [0, 1, 1, 0, 1, 1, 1, 1, 1, 1, 1, 1, 1, 1, 0, 0, 1, 0, 1, 1])
_uv = me_part013_002.uv_layers.new(name='UVMap')
_uv.uv.foreach_set('vector', [0.0, 0.0, 0.0, 0.0, 0.0, 0.0, 0.0, 0.0, 0.0, 0.0, 0.0, 0.0, 0.0, 0.0, 0.0, 0.0, 0.0, 0.0, 0.0, 0.0, 0.0, 0.0, 0.0, 0.0, 0.0, 0.0, 0.0, 0.0, 0.0, 0.0, 0.0, 0.0, 0.0, 0.0, 0.0, 0.0, 0.0, 0.0, 0.0, 0.0, 0.0, 0.0, 0.0, 0.0, 0.0, 0.0, 0.0, 0.0, 0.0, 0.0, 0.0, 0.0, 0.0, 0.0, 0.0, 0.0, 0.0, 0.0, 0.0, 0.0, 0.0, 0.0, 0.0, 0.0, 0.0, 0.0, 0.0, 0.0, 0.0, 0.0, 0.0, 0.0, 0.0, 0.0, 0.0, 0.0, 0.0, 0.0, 0.0, 0.0, 0.0, 0.0, 0.0, 0.0, 0.0, 0.0, 0.0, 0.0, 0.0, 0.0, 0.0, 0.0, 0.0, 0.0, 0.0, 0.0, 0.0, 0.0, 0.0, 0.0, 0.0, 0.0, 0.0, 0.0, 0.0, 0.0, 0.0, 0.0, 0.0, 0.0, 0.0, 0.0, 0.0, 0.0, 0.0, 0.0, 0.0, 0.0, 0.0, 0.0])
me_part013_002.materials.append(mat_material02_002)
me_part013_002.use_remesh_fix_poles = True
me_part013_002.use_remesh_preserve_attributes = False
me_part013_002.update()
me_part013_002.normals_split_custom_set([tuple(v) for v in zip(*[iter([-0.8626, -0.3953, 0.3156, -0.8626, -0.3953, 0.3156, -0.8626, -0.3953, 0.3156, -0.8627, -0.3953, 0.3155, -0.8626, -0.3953, 0.3155, -0.8626, -0.3953, 0.3155, -0.8627, -0.3953, 0.3155, -0.8626, -0.3953, 0.3155, -0.8627, -0.3953, 0.3155, -0.8066, -0.3735, 0.4581, -0.8066, -0.3735, 0.4581, -0.8066, -0.3735, 0.4581, -0.8066, -0.3735, 0.4581, -0.8066, -0.3735, 0.4581, -0.8066, -0.3735, 0.4581, -0.8066, -0.3735, 0.4581, -0.8066, -0.3735, 0.4581, -0.8066, -0.3735, 0.4581, -0.3054, -0.678, 0.6686, -0.3054, -0.678, 0.6686, -0.325, -0.6827, 0.6544, -0.3054, -0.678, 0.6686, -0.325, -0.6827, 0.6544, -0.325, -0.6827, 0.6544, -0.325, -0.6827, 0.6544, -0.325, -0.6827, 0.6544, -0.3444, -0.687, 0.6398, -0.325, -0.6827, 0.6544, -0.3444, -0.687, 0.6398, -0.3444, -0.687, 0.6398, 0.3362, -0.6718, 0.6601, 0.3361, -0.6718, 0.66, 0.3266, -0.6845, 0.6517, 0.3362, -0.6718, 0.6601, 0.3266, -0.6845, 0.6517, 0.3266, -0.6845, 0.6517, 0.3266, -0.6845, 0.6517, 0.3266, -0.6845, 0.6517, 0.3169, -0.697, 0.6432, 0.3266, -0.6845, 0.6517, 0.3169, -0.697, 0.6432, 0.3169, -0.697, 0.6432, 0.7816, -0.3631, 0.5072, 0.7816, -0.3631, 0.5072, 0.7816, -0.3631, 0.5072, 0.7817, -0.3631, 0.5071, 0.7817, -0.3631, 0.5071, 0.7817, -0.3631, 0.5071, 0.7816, -0.3631, 0.5072, 0.7816, -0.3631, 0.5071, 0.7816, -0.3631, 0.5072, 0.8259, -0.3781, 0.4183, 0.8259, -0.3781, 0.4183, 0.8259, -0.3781, 0.4183, 0.8259, -0.3781, 0.4182, 0.8259, -0.3781, 0.4183, 0.8259, -0.3781, 0.4183, 0.8259, -0.3781, 0.4182, 0.8259, -0.3781, 0.4183, 0.8259, -0.3781, 0.4183])] * 3)])
me_part014_002 = bpy.data.meshes.new('part014.002')
me_part014_002.from_pydata([], [], [])
_uv = me_part014_002.uv_layers.new(name='UVMap')
_uv.uv.foreach_set('vector', [])
me_part014_002.materials.append(mat_material00_002)
me_part014_002.use_remesh_fix_poles = True
me_part014_002.use_remesh_preserve_attributes = False
me_part014_002.update()
me_part015_002 = bpy.data.meshes.new('part015.002')
me_part015_002.from_pydata([], [], [])
_uv = me_part015_002.uv_layers.new(name='UVMap')
_uv.uv.foreach_set('vector', [])
me_part015_002.materials.append(mat_material09_002)
me_part015_002.use_remesh_fix_poles = True
me_part015_002.use_remesh_preserve_attributes = False
me_part015_002.update()

# ---- objects
ob_node0 = bpy.data.objects.new('node0', None)
ob_node1 = bpy.data.objects.new('node1', me_part000_002)
ob_node6 = bpy.data.objects.new('node6', me_part005_002)
ob_node8 = bpy.data.objects.new('node8', me_part007_002)
ob_node9 = bpy.data.objects.new('node9', me_part008_002)
ob_node10 = bpy.data.objects.new('node10', me_part009_002)
ob_node13 = bpy.data.objects.new('node13', me_part012_002)
ob_node14 = bpy.data.objects.new('node14', me_part013_002)
ob_node15 = bpy.data.objects.new('node15', me_part014_002)
ob_node16 = bpy.data.objects.new('node16', me_part015_002)
ob_camera = bpy.data.objects.new('Camera', cam_camera_001)

# ---- transforms, parenting, visibility, modifiers, constraints
ob_node0.location = (0.0, 0.0, 0.0)
ob_node0.rotation_mode = 'QUATERNION'
ob_node0.rotation_quaternion = (1.0, 0.0, 0.0, 0.0)
ob_node0.empty_display_size = 0.001
ob_node1.parent = ob_node0
ob_node1.location = (0.0, 0.0, 0.0)
ob_node1.rotation_mode = 'QUATERNION'
ob_node1.rotation_quaternion = (1.0, 0.0, 0.0, 0.0)
ob_node6.parent = ob_node0
ob_node6.location = (0.0, 0.0, 0.0)
ob_node6.rotation_mode = 'QUATERNION'
ob_node6.rotation_quaternion = (1.0, 0.0, 0.0, 0.0)
ob_node8.parent = ob_node0
ob_node8.location = (0.0, 0.0, 0.0)
ob_node8.rotation_mode = 'QUATERNION'
ob_node8.rotation_quaternion = (1.0, 0.0, 0.0, 0.0)
ob_node9.parent = ob_node0
ob_node9.location = (0.0, 0.0, 0.0)
ob_node9.rotation_mode = 'QUATERNION'
ob_node9.rotation_quaternion = (1.0, 0.0, 0.0, 0.0)
ob_node10.parent = ob_node0
ob_node10.location = (0.0, 0.0, 0.0)
ob_node10.rotation_mode = 'QUATERNION'
ob_node10.rotation_quaternion = (1.0, 0.0, 0.0, 0.0)
ob_node13.parent = ob_node0
ob_node13.location = (0.0, 0.0, 0.0)
ob_node13.rotation_mode = 'QUATERNION'
ob_node13.rotation_quaternion = (1.0, 0.0, 0.0, 0.0)
_m = ob_node13.modifiers.new('Auto Smooth', 'NODES')
_m.node_group = ng_auto_smooth
_gi = [s.identifier for s in ng_auto_smooth.interface.items_tree if s.item_type == 'SOCKET' and s.in_out == 'INPUT']
_m[_gi[1]] = 0.5236  # Angle
ob_node14.parent = ob_node0
ob_node14.location = (0.0, 0.0, 0.0)
ob_node14.rotation_mode = 'QUATERNION'
ob_node14.rotation_quaternion = (1.0, 0.0, 0.0, 0.0)
ob_node15.parent = ob_node0
ob_node15.location = (0.0, 0.0, 0.0)
ob_node15.rotation_mode = 'QUATERNION'
ob_node15.rotation_quaternion = (1.0, 0.0, 0.0, 0.0)
_m = ob_node15.modifiers.new('Auto Smooth', 'NODES')
_m.node_group = ng_auto_smooth
_gi = [s.identifier for s in ng_auto_smooth.interface.items_tree if s.item_type == 'SOCKET' and s.in_out == 'INPUT']
_m[_gi[1]] = 0.5236  # Angle
ob_node16.parent = ob_node0
ob_node16.location = (0.0, 0.0, 0.0)
ob_node16.rotation_mode = 'QUATERNION'
ob_node16.rotation_quaternion = (1.0, 0.0, 0.0, 0.0)
_m = ob_node16.modifiers.new('Auto Smooth', 'NODES')
_m.node_group = ng_auto_smooth
_gi = [s.identifier for s in ng_auto_smooth.interface.items_tree if s.item_type == 'SOCKET' and s.in_out == 'INPUT']
_m[_gi[1]] = 0.5236  # Angle
ob_camera.location = (0.457, -21.03, 1.168)
ob_camera.rotation_euler = (1.571, 0.0, 3.142)

# ---- collection membership
scene.collection.objects.link(ob_node0)
scene.collection.objects.link(ob_node1)
scene.collection.objects.link(ob_node6)
scene.collection.objects.link(ob_node8)
scene.collection.objects.link(ob_node9)
scene.collection.objects.link(ob_node10)
scene.collection.objects.link(ob_node13)
scene.collection.objects.link(ob_node14)
scene.collection.objects.link(ob_node15)
scene.collection.objects.link(ob_node16)
col_collection.objects.link(ob_camera)

# ---- scene / render settings (as saved in the file)
scene.camera = ob_camera
scene.frame_start = 1; scene.frame_end = 250; scene.frame_set(1)
scene.render.engine = 'BLENDER_EEVEE_NEXT'
scene.cycles.sampling_pattern = 'TABULATED_SOBOL'
scene.cycles.use_light_tree = False
scene.view_settings.view_transform = 'Filmic'
bpy.context.view_layer.update()

# ---- added for rendering (the .blend has no usable light): sun
light_auto_sun = bpy.data.lights.new('AutoSun', 'SUN')
light_auto_sun.energy = 3.0
light_auto_sun.angle = 0.0523599
ob_auto_sun = bpy.data.objects.new('AutoSun', light_auto_sun)
scene.collection.objects.link(ob_auto_sun)
ob_auto_sun.rotation_euler = (0.872665, 0.174533, 0.523599)
bpy.context.view_layer.update()
